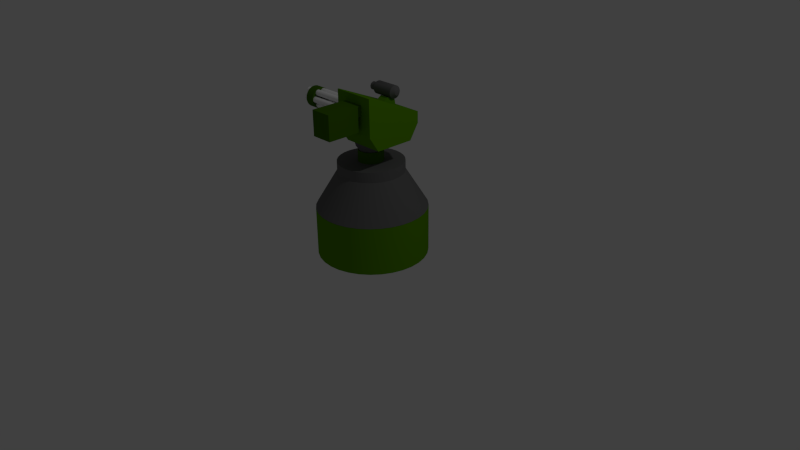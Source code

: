 # Source: Turret_model.blend  (saved by Blender 2.66.0; exported with 4.5.12 LTS)
import bpy
from mathutils import Matrix  # noqa: F401  (used for matrix-valued properties, if any)

bpy.ops.wm.read_factory_settings(use_empty=True)
scene = bpy.context.scene
scene.name = 'Scene'

# ---- collections
col_collection_1 = bpy.data.collections.new('Collection 1'); scene.collection.children.link(col_collection_1)

# ---- materials (node trees are filled in below, after node groups)
mat_green = bpy.data.materials.new('Green')
mat_green.alpha_threshold = 0.0
mat_green.diffuse_color = (0.0999, 0.2961, 0.0, 1.0)
mat_green.roughness = 0.5
mat_green.line_color = (0.0, 0.0, 0.0, 1.0)
mat_black = bpy.data.materials.new('Black')
mat_black.alpha_threshold = 0.0
mat_black.diffuse_color = (0.1413, 0.1413, 0.1413, 1.0)
mat_black.roughness = 0.5
mat_black.line_color = (0.0, 0.0, 0.0, 1.0)
mat_green_001 = bpy.data.materials.new('Green.001')
mat_green_001.alpha_threshold = 0.0
mat_green_001.diffuse_color = (0.05448, 0.1529, 0.0, 1.0)
mat_green_001.roughness = 0.5
mat_green_001.line_color = (0.0, 0.0, 0.0, 1.0)
mat_barrels_001 = bpy.data.materials.new('Barrels.001')
mat_barrels_001.alpha_threshold = 0.0
mat_barrels_001.diffuse_color = (0.4564, 0.4564, 0.4564, 1.0)
mat_barrels_001.roughness = 0.5
mat_barrels_001.line_color = (0.0, 0.0, 0.0, 1.0)
mat_barrels = bpy.data.materials.new('Barrels')
mat_barrels.alpha_threshold = 0.0
mat_barrels.roughness = 0.5
mat_barrels.line_color = (0.0, 0.0, 0.0, 1.0)

# ---- material node trees
mat_green.use_nodes = True; mat_green.node_tree.nodes.clear()
_N = mat_green.node_tree.nodes; _L = mat_green.node_tree.links
n0 = _N.new('ShaderNodeOutputMaterial'); n0.name = 'Material Output'; n0.location = (300, 300)
n0.width = 120
n1 = _N.new('ShaderNodeBsdfDiffuse'); n1.name = 'Diffuse BSDF'; n1.location = (10, 300)
n1.inputs[0].default_value = (0.1008, 0.2957, 0.0, 1.0)
_L.new(n1.outputs[0], n0.inputs[0])
n0.is_active_output = True
mat_black.use_nodes = True; mat_black.node_tree.nodes.clear()
_N = mat_black.node_tree.nodes; _L = mat_black.node_tree.links
n0 = _N.new('ShaderNodeOutputMaterial'); n0.name = 'Material Output'; n0.location = (300, 300)
n0.width = 120
n1 = _N.new('ShaderNodeBsdfDiffuse'); n1.name = 'Diffuse BSDF'; n1.location = (10, 300)
n1.inputs[0].default_value = (0.1424, 0.1424, 0.1424, 1.0)
_L.new(n1.outputs[0], n0.inputs[0])
n0.is_active_output = True
mat_green_001.use_nodes = True; mat_green_001.node_tree.nodes.clear()
_N = mat_green_001.node_tree.nodes; _L = mat_green_001.node_tree.links
n0 = _N.new('ShaderNodeOutputMaterial'); n0.name = 'Material Output'; n0.location = (300, 300)
n0.width = 120
n1 = _N.new('ShaderNodeBsdfDiffuse'); n1.name = 'Diffuse BSDF'; n1.location = (10, 300)
n1.inputs[0].default_value = (0.0541, 0.1523, 0.0, 1.0)
_L.new(n1.outputs[0], n0.inputs[0])
n0.is_active_output = True
mat_barrels_001.use_nodes = True; mat_barrels_001.node_tree.nodes.clear()
_N = mat_barrels_001.node_tree.nodes; _L = mat_barrels_001.node_tree.links
n0 = _N.new('ShaderNodeOutputMaterial'); n0.name = 'Material Output'; n0.location = (300, 300)
n0.width = 120
n1 = _N.new('ShaderNodeBsdfDiffuse'); n1.name = 'Diffuse BSDF'; n1.location = (10, 300)
n1.inputs[0].default_value = (0.4575, 0.4575, 0.4575, 1.0)
_L.new(n1.outputs[0], n0.inputs[0])
n0.is_active_output = True
mat_barrels.use_nodes = True; mat_barrels.node_tree.nodes.clear()
_N = mat_barrels.node_tree.nodes; _L = mat_barrels.node_tree.links
n0 = _N.new('ShaderNodeOutputMaterial'); n0.name = 'Material Output'; n0.location = (300, 300)
n0.width = 120
n1 = _N.new('ShaderNodeBsdfDiffuse'); n1.name = 'Diffuse BSDF'; n1.location = (10, 300)
n1.inputs[0].default_value = (1.0, 1.0, 1.0, 1.0)
_L.new(n1.outputs[0], n0.inputs[0])
n0.is_active_output = True

# ---- world
world_world = bpy.data.worlds.new('World'); scene.world = world_world
world_world.color = (0.05088, 0.05088, 0.05088)
world_world.use_sun_shadow = False
world_world.sun_shadow_jitter_overblur = 0.0
world_world.cycles.sampling_method = 'MANUAL'
world_world.cycles.sample_map_resolution = 256

# ---- cameras
cam_camera = bpy.data.cameras.new('Camera')
cam_camera.clip_end = 100.0
cam_camera.lens = 35.0
cam_camera.sensor_width = 32.0
cam_camera.sensor_height = 18.0
cam_camera.ortho_scale = 7.314
cam_camera.dof.focus_distance = 0.0

# ---- lights
light_lamp = bpy.data.lights.new('Lamp', 'POINT')
light_lamp.transmission_factor = 0.0
light_lamp.cutoff_distance = 30.0
light_lamp.energy = 100.0
light_lamp.shadow_buffer_clip_start = 1.001
light_lamp.shadow_soft_size = 0.1
light_lamp.shadow_maximum_resolution = 0.006
light_lamp.use_absolute_resolution = True
light_lamp.cycles.use_multiple_importance_sampling = False

# ---- meshes
me_cylinder = bpy.data.meshes.new('Cylinder')
me_cylinder.from_pydata([(0.0, 0.7032, -0.3075), (0.0, 0.7032, 0.3075), (0.1372, 0.6897, -0.3075), (0.1372, 0.6897, 0.3075), (0.2691, 0.6497, -0.3075), (0.2691, 0.6497, 0.3075), (0.3907, 0.5847, -0.3075), (0.3907, 0.5847, 0.3075), (0.4972, 0.4972, -0.3075), (0.4972, 0.4972, 0.3075), (0.5847, 0.3907, -0.3075), (0.5847, 0.3907, 0.3075), (0.6497, 0.2691, -0.3075), (0.6497, 0.2691, 0.3075), (0.6897, 0.1372, -0.3075), (0.6897, 0.1372, 0.3075), (0.7032, 5.309e-08, -0.3075), (0.7032, 5.309e-08, 0.3075), (0.6897, -0.1372, -0.3075), (0.6897, -0.1372, 0.3075), (0.6497, -0.2691, -0.3075), (0.6497, -0.2691, 0.3075), (0.5847, -0.3907, -0.3075), (0.5847, -0.3907, 0.3075), (0.4972, -0.4972, -0.3075), (0.4972, -0.4972, 0.3075), (0.3907, -0.5847, -0.3075), (0.3907, -0.5847, 0.3075), (0.2691, -0.6497, -0.3075), (0.2691, -0.6497, 0.3075), (0.1372, -0.6897, -0.3075), (0.1372, -0.6897, 0.3075), (-2.291e-07, -0.7032, -0.3075), (-2.291e-07, -0.7032, 0.3075), (-0.1372, -0.6897, -0.3075), (-0.1372, -0.6897, 0.3075), (-0.2691, -0.6497, -0.3075), (-0.2691, -0.6497, 0.3075), (-0.3907, -0.5847, -0.3075), (-0.3907, -0.5847, 0.3075), (-0.4972, -0.4972, -0.3075), (-0.4972, -0.4972, 0.3075), (-0.5847, -0.3907, -0.3075), (-0.5847, -0.3907, 0.3075), (-0.6497, -0.2691, -0.3075), (-0.6497, -0.2691, 0.3075), (-0.6897, -0.1372, -0.3075), (-0.6897, -0.1372, 0.3075), (-0.7032, 6.79e-07, -0.3075), (-0.7032, 6.79e-07, 0.3075), (-0.6897, 0.1372, -0.3075), (-0.6897, 0.1372, 0.3075), (-0.6497, 0.2691, -0.3075), (-0.6497, 0.2691, 0.3075), (-0.5847, 0.3907, -0.3075), (-0.5847, 0.3907, 0.3075), (-0.4972, 0.4972, -0.3075), (-0.4972, 0.4972, 0.3075), (-0.3907, 0.5847, -0.3075), (-0.3907, 0.5847, 0.3075), (-0.2691, 0.6497, -0.3075), (-0.2691, 0.6497, 0.3075), (-0.1372, 0.6897, -0.3075), (-0.1372, 0.6897, 0.3075)], [], [(0, 1, 3, 2), (2, 3, 5, 4), (4, 5, 7, 6), (6, 7, 9, 8), (8, 9, 11, 10), (10, 11, 13, 12), (12, 13, 15, 14), (14, 15, 17, 16), (16, 17, 19, 18), (18, 19, 21, 20), (20, 21, 23, 22), (22, 23, 25, 24), (24, 25, 27, 26), (26, 27, 29, 28), (28, 29, 31, 30), (30, 31, 33, 32), (32, 33, 35, 34), (34, 35, 37, 36), (36, 37, 39, 38), (38, 39, 41, 40), (40, 41, 43, 42), (42, 43, 45, 44), (44, 45, 47, 46), (46, 47, 49, 48), (48, 49, 51, 50), (50, 51, 53, 52), (52, 53, 55, 54), (54, 55, 57, 56), (56, 57, 59, 58), (58, 59, 61, 60), (3, 1, 63, 61, 59, 57, 55, 53, 51, 49, 47, 45, 43, 41, 39, 37, 35, 33, 31, 29, 27, 25, 23, 21, 19, 17, 15, 13, 11, 9, 7, 5), (62, 63, 1, 0), (60, 61, 63, 62), (0, 2, 4, 6, 8, 10, 12, 14, 16, 18, 20, 22, 24, 26, 28, 30, 32, 34, 36, 38, 40, 42, 44, 46, 48, 50, 52, 54, 56, 58, 60, 62)])
me_cylinder.polygons.foreach_set('use_smooth', [True] * 34)
me_cylinder.materials.append(mat_green)
me_cylinder.use_remesh_preserve_volume = False
me_cylinder.use_remesh_preserve_attributes = False
me_cylinder.use_mirror_vertex_groups = False
me_cylinder.update()
me_cylinder_001 = bpy.data.meshes.new('Cylinder.001')
me_cylinder_001.from_pydata([(0.0, 0.7032, -0.3075), (3.36e-08, 0.4203, 0.1602), (0.1372, 0.6897, -0.3075), (0.08199, 0.4122, 0.1602), (0.2691, 0.6497, -0.3075), (0.1608, 0.3883, 0.1602), (0.3907, 0.5847, -0.3075), (0.2335, 0.3494, 0.1602), (0.4972, 0.4972, -0.3075), (0.2972, 0.2972, 0.1602), (0.5847, 0.3907, -0.3075), (0.3494, 0.2335, 0.1602), (0.6497, 0.2691, -0.3075), (0.3883, 0.1608, 0.1602), (0.6897, 0.1372, -0.3075), (0.4122, 0.08199, 0.1602), (0.7032, 5.309e-08, -0.3075), (0.4203, 1.124e-07, 0.1602), (0.6897, -0.1372, -0.3075), (0.4122, -0.08199, 0.1602), (0.6497, -0.2691, -0.3075), (0.3883, -0.1608, 0.1602), (0.5847, -0.3907, -0.3075), (0.3494, -0.2335, 0.1602), (0.4972, -0.4972, -0.3075), (0.2972, -0.2972, 0.1602), (0.3907, -0.5847, -0.3075), (0.2335, -0.3494, 0.1602), (0.2691, -0.6497, -0.3075), (0.1608, -0.3883, 0.1602), (0.1372, -0.6897, -0.3075), (0.08199, -0.4122, 0.1602), (-2.291e-07, -0.7032, -0.3075), (-1.033e-07, -0.4203, 0.1602), (-0.1372, -0.6897, -0.3075), (-0.08199, -0.4122, 0.1602), (-0.2691, -0.6497, -0.3075), (-0.1608, -0.3883, 0.1602), (-0.3907, -0.5847, -0.3075), (-0.2335, -0.3494, 0.1602), (-0.4972, -0.4972, -0.3075), (-0.2972, -0.2972, 0.1602), (-0.5847, -0.3907, -0.3075), (-0.3494, -0.2335, 0.1602), (-0.6497, -0.2691, -0.3075), (-0.3883, -0.1608, 0.1602), (-0.6897, -0.1372, -0.3075), (-0.4122, -0.08199, 0.1602), (-0.7032, 6.79e-07, -0.3075), (-0.4203, 4.864e-07, 0.1602), (-0.6897, 0.1372, -0.3075), (-0.4122, 0.08199, 0.1602), (-0.6497, 0.2691, -0.3075), (-0.3883, 0.1608, 0.1602), (-0.5847, 0.3907, -0.3075), (-0.3494, 0.2335, 0.1602), (-0.4972, 0.4972, -0.3075), (-0.2972, 0.2972, 0.1602), (-0.3907, 0.5847, -0.3075), (-0.2335, 0.3494, 0.1602), (-0.2691, 0.6497, -0.3075), (-0.1608, 0.3883, 0.1602), (-0.1372, 0.6897, -0.3075), (-0.08199, 0.4122, 0.1602), (4.215e-08, 0.4203, 0.2931), (0.08199, 0.4122, 0.2931), (0.1608, 0.3883, 0.2931), (0.2335, 0.3494, 0.2931), (0.2972, 0.2972, 0.2931), (0.3494, 0.2335, 0.2931), (0.3883, 0.1608, 0.2931), (0.4122, 0.08199, 0.2931), (0.4203, 1.124e-07, 0.2931), (0.4122, -0.08199, 0.2931), (0.3883, -0.1608, 0.2931), (0.3494, -0.2335, 0.2931), (0.2972, -0.2972, 0.2931), (0.2335, -0.3494, 0.2931), (0.1608, -0.3883, 0.2931), (0.08199, -0.4122, 0.2931), (-9.479e-08, -0.4203, 0.2931), (-0.08199, -0.4122, 0.2931), (-0.1608, -0.3883, 0.2931), (-0.2335, -0.3494, 0.2931), (-0.2972, -0.2972, 0.2931), (-0.3494, -0.2335, 0.2931), (-0.3883, -0.1608, 0.2931), (-0.4122, -0.08199, 0.2931), (-0.4203, 4.864e-07, 0.2931), (-0.4122, 0.08199, 0.2931), (-0.3883, 0.1608, 0.2931), (-0.3494, 0.2335, 0.2931), (-0.2972, 0.2972, 0.2931), (-0.2335, 0.3494, 0.2931), (-0.1608, 0.3883, 0.2931), (-0.08199, 0.4122, 0.2931)], [], [(0, 1, 3, 2), (2, 3, 5, 4), (4, 5, 7, 6), (6, 7, 9, 8), (8, 9, 11, 10), (10, 11, 13, 12), (12, 13, 15, 14), (14, 15, 17, 16), (16, 17, 19, 18), (18, 19, 21, 20), (20, 21, 23, 22), (22, 23, 25, 24), (24, 25, 27, 26), (26, 27, 29, 28), (28, 29, 31, 30), (30, 31, 33, 32), (32, 33, 35, 34), (34, 35, 37, 36), (36, 37, 39, 38), (38, 39, 41, 40), (40, 41, 43, 42), (42, 43, 45, 44), (44, 45, 47, 46), (46, 47, 49, 48), (48, 49, 51, 50), (50, 51, 53, 52), (52, 53, 55, 54), (54, 55, 57, 56), (56, 57, 59, 58), (58, 59, 61, 60), (51, 49, 88, 89), (62, 63, 1, 0), (60, 61, 63, 62), (0, 2, 4, 6, 8, 10, 12, 14, 16, 18, 20, 22, 24, 26, 28, 30, 32, 34, 36, 38, 40, 42, 44, 46, 48, 50, 52, 54, 56, 58, 60, 62), (65, 64, 95, 94, 93, 92, 91, 90, 89, 88, 87, 86, 85, 84, 83, 82, 81, 80, 79, 78, 77, 76, 75, 74, 73, 72, 71, 70, 69, 68, 67, 66), (27, 25, 76, 77), (1, 63, 95, 64), (41, 39, 83, 84), (17, 15, 71, 72), (55, 53, 90, 91), (31, 29, 78, 79), (7, 5, 66, 67), (45, 43, 85, 86), (21, 19, 73, 74), (59, 57, 92, 93), (35, 33, 80, 81), (11, 9, 68, 69), (49, 47, 87, 88), (25, 23, 75, 76), (63, 61, 94, 95), (39, 37, 82, 83), (15, 13, 70, 71), (53, 51, 89, 90), (29, 27, 77, 78), (5, 3, 65, 66), (43, 41, 84, 85), (19, 17, 72, 73), (57, 55, 91, 92), (33, 31, 79, 80), (9, 7, 67, 68), (47, 45, 86, 87), (3, 1, 64, 65), (23, 21, 74, 75), (61, 59, 93, 94), (37, 35, 81, 82), (13, 11, 69, 70)])
me_cylinder_001.polygons.foreach_set('use_smooth', [True] * 66)
me_cylinder_001.materials.append(mat_black)
me_cylinder_001.use_remesh_preserve_volume = False
me_cylinder_001.use_remesh_preserve_attributes = False
me_cylinder_001.use_mirror_vertex_groups = False
me_cylinder_001.update()
me_cylinder_010 = bpy.data.meshes.new('Cylinder.010')
me_cylinder_010.from_pydata([(4.497e-08, 0.1602, -0.4373), (4.497e-08, 0.1602, -0.2778), (0.03125, 0.1571, -0.4373), (0.03125, 0.1571, -0.2778), (0.0613, 0.148, -0.4373), (0.0613, 0.148, -0.2778), (0.089, 0.1332, -0.4373), (0.089, 0.1332, -0.2778), (0.1133, 0.1133, -0.4373), (0.1133, 0.1133, -0.2778), (0.1332, 0.089, -0.4373), (0.1332, 0.089, -0.2778), (0.148, 0.0613, -0.4373), (0.148, 0.0613, -0.2778), (0.1571, 0.03125, -0.4373), (0.1571, 0.03125, -0.2778), (0.1602, 2.796e-07, -0.4373), (0.1602, 2.796e-07, -0.2778), (0.1571, -0.03125, -0.4373), (0.1571, -0.03125, -0.2778), (0.148, -0.0613, -0.4373), (0.148, -0.0613, -0.2778), (0.1332, -0.089, -0.4373), (0.1332, -0.089, -0.2778), (0.1133, -0.1133, -0.4373), (0.1133, -0.1133, -0.2778), (0.089, -0.1332, -0.4373), (0.089, -0.1332, -0.2778), (0.0613, -0.148, -0.4373), (0.0613, -0.148, -0.2778), (0.03125, -0.1571, -0.4373), (0.03125, -0.1571, -0.2778), (-7.223e-09, -0.1602, -0.4373), (-7.223e-09, -0.1602, -0.2778), (-0.03125, -0.1571, -0.4373), (-0.03125, -0.1571, -0.2778), (-0.0613, -0.148, -0.4373), (-0.0613, -0.148, -0.2778), (-0.089, -0.1332, -0.4373), (-0.089, -0.1332, -0.2778), (-0.1133, -0.1133, -0.4373), (-0.1133, -0.1133, -0.2778), (-0.1332, -0.089, -0.4373), (-0.1332, -0.089, -0.2778), (-0.148, -0.0613, -0.4373), (-0.148, -0.0613, -0.2778), (-0.1571, -0.03125, -0.4373), (-0.1571, -0.03125, -0.2778), (-0.1602, 4.222e-07, -0.4373), (-0.1602, 4.222e-07, -0.2778), (-0.1571, 0.03125, -0.4373), (-0.1571, 0.03125, -0.2778), (-0.148, 0.0613, -0.4373), (-0.148, 0.0613, -0.2778), (-0.1332, 0.089, -0.4373), (-0.1332, 0.089, -0.2778), (-0.1133, 0.1133, -0.4373), (-0.1133, 0.1133, -0.2778), (-0.089, 0.1332, -0.4373), (-0.089, 0.1332, -0.2778), (-0.0613, 0.148, -0.4373), (-0.0613, 0.148, -0.2778), (-0.03125, 0.1571, -0.4373), (-0.03125, 0.1571, -0.2778)], [], [(0, 1, 3, 2), (2, 3, 5, 4), (4, 5, 7, 6), (6, 7, 9, 8), (8, 9, 11, 10), (10, 11, 13, 12), (12, 13, 15, 14), (14, 15, 17, 16), (16, 17, 19, 18), (18, 19, 21, 20), (20, 21, 23, 22), (22, 23, 25, 24), (24, 25, 27, 26), (26, 27, 29, 28), (28, 29, 31, 30), (30, 31, 33, 32), (32, 33, 35, 34), (34, 35, 37, 36), (36, 37, 39, 38), (38, 39, 41, 40), (40, 41, 43, 42), (42, 43, 45, 44), (44, 45, 47, 46), (46, 47, 49, 48), (48, 49, 51, 50), (50, 51, 53, 52), (52, 53, 55, 54), (54, 55, 57, 56), (56, 57, 59, 58), (58, 59, 61, 60), (3, 1, 63, 61, 59, 57, 55, 53, 51, 49, 47, 45, 43, 41, 39, 37, 35, 33, 31, 29, 27, 25, 23, 21, 19, 17, 15, 13, 11, 9, 7, 5), (62, 63, 1, 0), (60, 61, 63, 62), (0, 2, 4, 6, 8, 10, 12, 14, 16, 18, 20, 22, 24, 26, 28, 30, 32, 34, 36, 38, 40, 42, 44, 46, 48, 50, 52, 54, 56, 58, 60, 62)])
me_cylinder_010.polygons.foreach_set('use_smooth', [True] * 34)
me_cylinder_010.materials.append(mat_green_001)
me_cylinder_010.use_remesh_preserve_volume = False
me_cylinder_010.use_remesh_preserve_attributes = False
me_cylinder_010.use_mirror_vertex_groups = False
me_cylinder_010.update()
me_cylinder_002 = bpy.data.meshes.new('Cylinder.002')
me_cylinder_002.from_pydata([(-0.1159, -0.3802, 0.3746), (0.09209, 0.214, 0.1219), (0.09209, 0.04004, 0.198), (0.4269, -0.3802, 0.3746), (-0.1159, -0.2557, -0.2869), (-0.1159, -0.3802, -0.09425), (-0.1159, 0.3802, -0.09425), (-0.1159, 0.2557, -0.2869), (0.4269, 0.2557, -0.2869), (0.4269, 0.3802, -0.09425), (0.4269, -0.3802, -0.09425), (0.4269, -0.2557, -0.2869), (-0.1159, -0.364, 0.3746), (-0.1159, 0.3802, 0.04919), (0.4269, 0.3802, 0.04919), (0.4269, -0.364, 0.3746), (0.2189, 0.214, 0.1219), (0.2189, 0.04004, 0.198), (0.2189, 0.1002, 0.2361), (0.2189, 0.2012, 0.192), (0.09209, 0.1002, 0.2361), (0.09209, 0.2012, 0.192), (0.2463, 0.246, 0.3342), (0.2867, 0.2037, 0.3127), (0.2463, 0.2537, 0.3205), (0.2867, 0.1985, 0.3168), (0.2463, 0.2586, 0.3056), (0.2867, 0.1925, 0.3198), (0.2463, 0.2604, 0.29), (0.2867, 0.1861, 0.3216), (0.2463, 0.2592, 0.2743), (0.2867, 0.1795, 0.3221), (0.2463, 0.255, 0.2591), (0.2867, 0.1729, 0.3214), (0.2463, 0.2479, 0.2451), (0.2867, 0.1666, 0.3193), (0.2463, 0.2382, 0.2327), (0.2867, 0.1608, 0.316), (0.2463, 0.2263, 0.2225), (0.2867, 0.1557, 0.3117), (0.2463, 0.2125, 0.2148), (0.2867, 0.1516, 0.3064), (0.2463, 0.1976, 0.2099), (0.2867, 0.1486, 0.3005), (0.2463, 0.182, 0.208), (0.2867, 0.1468, 0.2941), (0.2463, 0.1663, 0.2092), (0.2867, 0.1463, 0.2875), (0.2463, 0.1512, 0.2134), (0.2867, 0.1471, 0.2809), (0.2463, 0.1371, 0.2206), (0.2867, 0.1492, 0.2745), (0.2463, 0.1248, 0.2303), (0.2867, 0.1524, 0.2687), (0.2463, 0.1145, 0.2422), (0.2867, 0.1568, 0.2637), (0.2463, 0.1068, 0.2559), (0.2867, 0.162, 0.2596), (0.2463, 0.1019, 0.2708), (0.2867, 0.1679, 0.2566), (0.2463, 0.1, 0.2865), (0.2867, 0.1743, 0.2548), (0.2463, 0.1012, 0.3021), (0.2867, 0.181, 0.2543), (0.2463, 0.1055, 0.3173), (0.2867, 0.1876, 0.2551), (0.2463, 0.1126, 0.3313), (0.2867, 0.1939, 0.2571), (0.2463, 0.1223, 0.3437), (0.2867, 0.1997, 0.2604), (0.2463, 0.1342, 0.3539), (0.2867, 0.2048, 0.2647), (0.2463, 0.1479, 0.3616), (0.2867, 0.2089, 0.27), (0.2463, 0.1629, 0.3665), (0.2867, 0.2119, 0.2759), (0.2463, 0.1785, 0.3684), (0.2867, 0.2137, 0.2823), (0.2463, 0.1942, 0.3672), (0.2867, 0.2142, 0.2889), (0.2463, 0.2093, 0.363), (0.2867, 0.2134, 0.2956), (0.2463, 0.2233, 0.3559), (0.2867, 0.2113, 0.3019), (0.2463, 0.2357, 0.3461), (0.2867, 0.2081, 0.3077), (-0.1262, 0.2144, 0.3239), (-0.1262, 0.2068, 0.3299), (-0.1262, 0.1982, 0.3343), (-0.1262, 0.1888, 0.3369), (-0.1262, 0.1792, 0.3376), (-0.1262, 0.1695, 0.3365), (-0.1262, 0.1603, 0.3335), (-0.1262, 0.1519, 0.3287), (-0.1262, 0.1445, 0.3224), (-0.1262, 0.1385, 0.3148), (-0.1262, 0.1342, 0.3061), (-0.1262, 0.1315, 0.2968), (-0.1262, 0.1308, 0.2871), (-0.1262, 0.132, 0.2775), (-0.1262, 0.135, 0.2683), (-0.1262, 0.1397, 0.2598), (-0.1262, 0.146, 0.2525), (-0.1262, 0.1537, 0.2465), (-0.1262, 0.1623, 0.2421), (-0.1262, 0.1717, 0.2395), (-0.1262, 0.1813, 0.2388), (-0.1262, 0.1909, 0.2399), (-0.1262, 0.2002, 0.2429), (-0.1262, 0.2086, 0.2477), (-0.1262, 0.216, 0.254), (-0.1262, 0.222, 0.2616), (-0.1262, 0.2263, 0.2703), (-0.1262, 0.2289, 0.2796), (-0.1262, 0.2297, 0.2893), (-0.1262, 0.2285, 0.2989), (-0.1262, 0.2255, 0.3081), (-0.1262, 0.2208, 0.3166), (-0.0343, 0.246, 0.3342), (-0.0483, 0.2326, 0.3324), (-0.0483, 0.2272, 0.3265), (-0.06229, 0.2144, 0.3239), (-0.0483, 0.2399, 0.3193), (-0.0343, 0.2537, 0.3205), (-0.0483, 0.2183, 0.3334), (-0.06229, 0.2068, 0.3299), (-0.0483, 0.2446, 0.305), (-0.0343, 0.2586, 0.3056), (-0.0483, 0.2074, 0.339), (-0.06229, 0.1982, 0.3343), (-0.0483, 0.2464, 0.2899), (-0.0343, 0.2604, 0.29), (-0.0483, 0.194, 0.3427), (-0.06229, 0.1888, 0.3369), (-0.0483, 0.2453, 0.2748), (-0.0343, 0.2592, 0.2743), (-0.0483, 0.1785, 0.3439), (-0.06229, 0.1792, 0.3376), (-0.0483, 0.2412, 0.2602), (-0.0343, 0.255, 0.2591), (-0.0483, 0.1633, 0.3421), (-0.06229, 0.1695, 0.3365), (-0.0483, 0.2344, 0.2468), (-0.0343, 0.2479, 0.2451), (-0.0483, 0.1504, 0.3379), (-0.06229, 0.1603, 0.3335), (-0.0483, 0.2253, 0.2351), (-0.0343, 0.2382, 0.2327), (-0.0483, 0.14, 0.332), (-0.06229, 0.1519, 0.3287), (-0.0483, 0.2144, 0.2258), (-0.0343, 0.2263, 0.2225), (-0.0483, 0.1316, 0.3248), (-0.06229, 0.1445, 0.3224), (-0.0483, 0.2027, 0.2192), (-0.0343, 0.2125, 0.2148), (-0.0483, 0.125, 0.3164), (-0.06229, 0.1385, 0.3148), (-0.0483, 0.1913, 0.2155), (-0.0343, 0.1976, 0.2099), (-0.0483, 0.1203, 0.3072), (-0.06229, 0.1342, 0.3061), (-0.0483, 0.1813, 0.2143), (-0.0343, 0.182, 0.208), (-0.0483, 0.1176, 0.2973), (-0.06229, 0.1315, 0.2968), (-0.0483, 0.1715, 0.215), (-0.0343, 0.1663, 0.2092), (-0.0483, 0.1168, 0.2871), (-0.06229, 0.1308, 0.2871), (-0.0483, 0.1604, 0.2181), (-0.0343, 0.1512, 0.2134), (-0.0483, 0.118, 0.2769), (-0.06229, 0.132, 0.2775), (-0.0483, 0.1487, 0.2241), (-0.0343, 0.1371, 0.2206), (-0.0483, 0.1212, 0.2671), (-0.06229, 0.135, 0.2683), (-0.0483, 0.1375, 0.2328), (-0.0343, 0.1248, 0.2303), (-0.0483, 0.1263, 0.258), (-0.06229, 0.1397, 0.2598), (-0.0483, 0.1279, 0.244), (-0.0343, 0.1145, 0.2422), (-0.0483, 0.1333, 0.2499), (-0.06229, 0.146, 0.2525), (-0.0483, 0.1206, 0.2571), (-0.0343, 0.1068, 0.2559), (-0.0483, 0.1421, 0.243), (-0.06229, 0.1537, 0.2465), (-0.0483, 0.1159, 0.2714), (-0.0343, 0.1019, 0.2708), (-0.0483, 0.1531, 0.2374), (-0.06229, 0.1623, 0.2421), (-0.0483, 0.1141, 0.2865), (-0.0343, 0.1, 0.2865), (-0.0483, 0.1665, 0.2337), (-0.06229, 0.1717, 0.2395), (-0.0483, 0.1152, 0.3017), (-0.0343, 0.1012, 0.3021), (-0.0483, 0.182, 0.2325), (-0.06229, 0.1813, 0.2388), (-0.0483, 0.1193, 0.3162), (-0.0343, 0.1055, 0.3173), (-0.0483, 0.1972, 0.2343), (-0.06229, 0.1909, 0.2399), (-0.0483, 0.1261, 0.3296), (-0.0343, 0.1126, 0.3313), (-0.0483, 0.2101, 0.2385), (-0.06229, 0.2002, 0.2429), (-0.0483, 0.1352, 0.3413), (-0.0343, 0.1223, 0.3437), (-0.0483, 0.2205, 0.2444), (-0.06229, 0.2086, 0.2477), (-0.0483, 0.1461, 0.3506), (-0.0343, 0.1342, 0.3539), (-0.0483, 0.2289, 0.2516), (-0.06229, 0.216, 0.254), (-0.0483, 0.1578, 0.3572), (-0.0343, 0.1479, 0.3616), (-0.0483, 0.2354, 0.26), (-0.06229, 0.222, 0.2616), (-0.0483, 0.1692, 0.3609), (-0.0343, 0.1629, 0.3665), (-0.0483, 0.2401, 0.2692), (-0.06229, 0.2263, 0.2703), (-0.0483, 0.1792, 0.3621), (-0.0343, 0.1785, 0.3684), (-0.0483, 0.2429, 0.2791), (-0.06229, 0.2289, 0.2796), (-0.0483, 0.189, 0.3614), (-0.0343, 0.1942, 0.3672), (-0.0483, 0.2437, 0.2893), (-0.06229, 0.2297, 0.2893), (-0.0483, 0.2001, 0.3583), (-0.0343, 0.2093, 0.363), (-0.0483, 0.2425, 0.2995), (-0.06229, 0.2285, 0.2989), (-0.0483, 0.2118, 0.3523), (-0.0343, 0.2233, 0.3559), (-0.0483, 0.2393, 0.3093), (-0.06229, 0.2255, 0.3081), (-0.0483, 0.223, 0.3436), (-0.0343, 0.2357, 0.3461), (-0.06229, 0.2208, 0.3166), (-0.0483, 0.2341, 0.3184), (0.2916, 0.1802, 0.2882), (0.2916, 0.1802, 0.2882), (0.2916, 0.1802, 0.2882), (0.2916, 0.1802, 0.2882), (0.2916, 0.1802, 0.2882), (0.2916, 0.1802, 0.2882), (0.2916, 0.1802, 0.2882), (0.2916, 0.1802, 0.2882), (0.2916, 0.1802, 0.2882), (0.2916, 0.1802, 0.2882), (0.2916, 0.1802, 0.2882), (0.2916, 0.1802, 0.2882), (0.2916, 0.1802, 0.2882), (0.2916, 0.1802, 0.2882), (0.2916, 0.1802, 0.2882), (0.2916, 0.1802, 0.2882), (0.2916, 0.1802, 0.2882), (0.2916, 0.1802, 0.2882), (0.2916, 0.1802, 0.2882), (0.2916, 0.1802, 0.2882), (0.2916, 0.1802, 0.2882), (0.2916, 0.1802, 0.2882), (0.2916, 0.1802, 0.2882), (0.2916, 0.1802, 0.2882), (0.2916, 0.1802, 0.2882), (0.2916, 0.1802, 0.2882), (0.2916, 0.1802, 0.2882), (0.2916, 0.1802, 0.2882), (0.2916, 0.1802, 0.2882), (0.2916, 0.1802, 0.2882), (0.2916, 0.1802, 0.2882), (0.2916, 0.1802, 0.2882), (-0.1262, 0.1938, 0.3024), (-0.1262, 0.1908, 0.3048), (-0.1262, 0.1874, 0.3065), (-0.1262, 0.1837, 0.3076), (-0.1262, 0.1798, 0.3078), (-0.1262, 0.176, 0.3074), (-0.1262, 0.1723, 0.3062), (-0.1262, 0.169, 0.3043), (-0.1262, 0.1661, 0.3018), (-0.1262, 0.1637, 0.2988), (-0.1262, 0.1619, 0.2953), (-0.1262, 0.1609, 0.2916), (-0.1262, 0.1606, 0.2878), (-0.1262, 0.1611, 0.284), (-0.1262, 0.1623, 0.2803), (-0.1262, 0.1642, 0.2769), (-0.1262, 0.1667, 0.274), (-0.1262, 0.1697, 0.2716), (-0.1262, 0.1731, 0.2699), (-0.1262, 0.1768, 0.2689), (-0.1262, 0.1807, 0.2686), (-0.1262, 0.1845, 0.269), (-0.1262, 0.1882, 0.2702), (-0.1262, 0.1915, 0.2721), (-0.1262, 0.1944, 0.2746), (-0.1262, 0.1968, 0.2776), (-0.1262, 0.1986, 0.2811), (-0.1262, 0.1996, 0.2848), (-0.1262, 0.1999, 0.2886), (-0.1262, 0.1994, 0.2925), (-0.1262, 0.1982, 0.2961), (-0.1262, 0.1963, 0.2995), (0.02442, 0.1938, 0.3024), (0.02442, 0.1908, 0.3048), (0.02442, 0.1874, 0.3065), (0.02442, 0.1837, 0.3076), (0.02442, 0.1798, 0.3078), (0.02442, 0.176, 0.3074), (0.02442, 0.1723, 0.3062), (0.02442, 0.169, 0.3043), (0.02442, 0.1661, 0.3018), (0.02442, 0.1637, 0.2988), (0.02442, 0.1619, 0.2953), (0.02442, 0.1609, 0.2916), (0.02442, 0.1606, 0.2878), (0.02442, 0.1611, 0.284), (0.02442, 0.1623, 0.2803), (0.02442, 0.1642, 0.2769), (0.02442, 0.1667, 0.274), (0.02442, 0.1697, 0.2716), (0.02442, 0.1731, 0.2699), (0.02442, 0.1768, 0.2689), (0.02442, 0.1807, 0.2686), (0.02442, 0.1845, 0.269), (0.02442, 0.1882, 0.2702), (0.02442, 0.1915, 0.2721), (0.02442, 0.1944, 0.2746), (0.02442, 0.1968, 0.2776), (0.02442, 0.1986, 0.2811), (0.02442, 0.1996, 0.2848), (0.02442, 0.1999, 0.2886), (0.02442, 0.1994, 0.2925), (0.02442, 0.1982, 0.2961), (0.02442, 0.1963, 0.2995), (-0.07606, 3.464e-07, -0.1041), (-0.1427, 3.464e-07, -0.1486), (-0.1873, 3.464e-07, -0.2153), (-0.2029, 3.464e-07, -0.294), (-0.1873, 3.464e-07, -0.3726), (-0.1427, 3.464e-07, -0.4393), (-0.07606, 3.464e-07, -0.4838), (-0.07007, 0.0301, -0.1041), (-0.1317, 0.05561, -0.1486), (-0.1728, 0.07266, -0.2153), (-0.1873, 0.07865, -0.294), (-0.1728, 0.07266, -0.3726), (-0.1317, 0.05561, -0.4393), (-0.07007, 0.0301, -0.4838), (-0.05302, 0.05561, -0.1041), (-0.1002, 0.1028, -0.1486), (-0.1317, 0.1343, -0.2153), (-0.1427, 0.1453, -0.294), (-0.1317, 0.1343, -0.3726), (-0.1002, 0.1028, -0.4393), (-0.05302, 0.05561, -0.4838), (-0.02751, 0.07266, -0.1041), (-0.05302, 0.1343, -0.1486), (-0.07007, 0.1754, -0.2153), (-0.07606, 0.1899, -0.294), (-0.07007, 0.1754, -0.3726), (-0.05302, 0.1343, -0.4393), (-0.02751, 0.07266, -0.4838), (0.00259, 0.07865, -0.1041), (0.00259, 0.1453, -0.1486), (0.00259, 0.1899, -0.2153), (0.00259, 0.2055, -0.294), (0.00259, 0.1899, -0.3726), (0.00259, 0.1453, -0.4393), (0.00259, 0.07865, -0.4838), (0.00259, 3.177e-07, -0.08843), (0.03269, 0.07266, -0.1041), (0.0582, 0.1343, -0.1486), (0.07525, 0.1754, -0.2153), (0.08124, 0.1899, -0.294), (0.07525, 0.1754, -0.3726), (0.0582, 0.1343, -0.4393), (0.03269, 0.07266, -0.4838), (0.0582, 0.05561, -0.1041), (0.1054, 0.1028, -0.1486), (0.1369, 0.1343, -0.2153), (0.1479, 0.1453, -0.294), (0.1369, 0.1343, -0.3726), (0.1054, 0.1028, -0.4393), (0.0582, 0.05561, -0.4838), (0.07525, 0.0301, -0.1041), (0.1369, 0.05561, -0.1486), (0.178, 0.07266, -0.2153), (0.1925, 0.07865, -0.294), (0.178, 0.07266, -0.3726), (0.1369, 0.05561, -0.4393), (0.07525, 0.0301, -0.4838), (0.08124, 3.403e-07, -0.1041), (0.1479, 3.403e-07, -0.1486), (0.1925, 3.28e-07, -0.2153), (0.2081, 3.403e-07, -0.294), (0.1925, 3.28e-07, -0.3726), (0.1479, 3.403e-07, -0.4393), (0.08124, 3.403e-07, -0.4838), (0.07525, -0.0301, -0.1041), (0.1369, -0.05561, -0.1486), (0.178, -0.07266, -0.2153), (0.1925, -0.07865, -0.294), (0.178, -0.07266, -0.3726), (0.1369, -0.05561, -0.4393), (0.07525, -0.0301, -0.4838), (0.0582, -0.05561, -0.1041), (0.1054, -0.1028, -0.1486), (0.1369, -0.1343, -0.2153), (0.1479, -0.1453, -0.294), (0.1369, -0.1343, -0.3726), (0.1054, -0.1028, -0.4393), (0.0582, -0.05561, -0.4838), (0.03269, -0.07266, -0.1041), (0.0582, -0.1343, -0.1486), (0.07525, -0.1754, -0.2153), (0.08124, -0.1899, -0.294), (0.07525, -0.1754, -0.3726), (0.0582, -0.1343, -0.4393), (0.03269, -0.07266, -0.4838), (0.00259, -0.07865, -0.1041), (0.00259, -0.1453, -0.1486), (0.00259, -0.1899, -0.2153), (0.00259, -0.2055, -0.294), (0.00259, -0.1899, -0.3726), (0.00259, -0.1453, -0.4393), (0.00259, -0.07865, -0.4838), (-0.02751, -0.07266, -0.1041), (-0.05302, -0.1343, -0.1486), (-0.07007, -0.1754, -0.2153), (-0.07606, -0.1899, -0.294), (-0.07007, -0.1754, -0.3726), (-0.05302, -0.1343, -0.4393), (-0.02751, -0.07266, -0.4838), (0.00259, 3.464e-07, -0.4995), (-0.05302, -0.05561, -0.1041), (-0.1002, -0.1028, -0.1486), (-0.1317, -0.1343, -0.2153), (-0.1427, -0.1453, -0.294), (-0.1317, -0.1343, -0.3726), (-0.1002, -0.1028, -0.4393), (-0.05302, -0.05561, -0.4838), (-0.07007, -0.0301, -0.1041), (-0.1317, -0.05561, -0.1486), (-0.1728, -0.07266, -0.2153), (-0.1873, -0.07865, -0.294), (-0.1728, -0.07266, -0.3726), (-0.1317, -0.05561, -0.4393), (-0.07007, -0.0301, -0.4838), (0.02459, -0.3802, 0.265), (0.2864, -0.3802, 0.265), (0.02459, -0.3802, 0.1404), (0.2864, -0.3802, 0.1404), (0.02459, -0.3291, 0.265), (0.2864, -0.3291, 0.265), (0.02459, -0.3291, 0.1404), (0.2864, -0.3291, 0.1404), (0.02459, -0.2328, 0.09699), (0.2864, -0.2328, 0.09699), (0.02459, -0.2328, -0.02765), (0.2864, -0.2328, -0.02765)], [], [(3, 0, 456, 457), (16, 1, 21, 19), (0, 12, 13, 6, 7, 4, 5), (14, 15, 3, 10, 11, 8, 9), (13, 14, 9, 6), (8, 7, 6, 9), (4, 11, 10, 5), (4, 7, 8, 11), (13, 12, 2, 1), (3, 15, 12, 0), (12, 15, 17, 2), (15, 14, 16, 17), (14, 13, 1, 16), (17, 16, 19, 18), (1, 2, 20, 21), (20, 18, 19, 21), (2, 17, 18, 20), (118, 22, 24, 123), (230, 234, 128, 132), (226, 230, 132, 136), (222, 226, 136, 140), (218, 222, 140, 144), (214, 218, 144, 148), (210, 214, 148, 152), (206, 210, 152, 156), (202, 206, 156, 160), (198, 202, 160, 164), (194, 198, 164, 168), (190, 194, 168, 172), (186, 190, 172, 176), (182, 186, 176, 180), (185, 181, 101, 102), (189, 185, 102, 103), (193, 189, 103, 104), (197, 193, 104, 105), (201, 197, 105, 106), (205, 201, 106, 107), (209, 205, 107, 108), (213, 209, 108, 109), (217, 213, 109, 110), (221, 217, 110, 111), (225, 221, 111, 112), (229, 225, 112, 113), (233, 229, 113, 114), (237, 233, 114, 115), (241, 237, 115, 116), (244, 241, 116, 117), (234, 238, 124, 128), (65, 67, 268, 267), (154, 158, 204, 208), (125, 121, 86, 87), (36, 34, 73, 71), (60, 58, 49, 47), (84, 82, 25, 23), (46, 44, 63, 61), (70, 68, 39, 37), (32, 30, 77, 75), (56, 54, 53, 51), (80, 78, 29, 27), (42, 40, 67, 65), (66, 64, 43, 41), (28, 26, 81, 79), (52, 50, 57, 55), (76, 74, 33, 31), (38, 36, 71, 69), (62, 60, 47, 45), (22, 84, 23, 85), (48, 46, 61, 59), (72, 70, 37, 35), (34, 32, 75, 73), (58, 56, 51, 49), (82, 80, 27, 25), (44, 42, 65, 63), (24, 22, 85, 83), (68, 66, 41, 39), (30, 28, 79, 77), (54, 52, 55, 53), (78, 76, 31, 29), (40, 38, 69, 67), (64, 62, 45, 43), (26, 24, 83, 81), (50, 48, 59, 57), (74, 72, 35, 33), (121, 244, 117, 86), (173, 169, 98, 99), (143, 34, 36, 147), (145, 141, 91, 92), (171, 48, 50, 175), (123, 24, 26, 127), (165, 161, 96, 97), (151, 38, 40, 155), (137, 133, 89, 90), (179, 52, 54, 183), (131, 28, 30, 135), (157, 153, 94, 95), (242, 119, 245, 120), (159, 42, 44, 163), (129, 125, 87, 88), (177, 173, 99, 100), (139, 32, 34, 143), (149, 145, 92, 93), (167, 46, 48, 171), (243, 84, 22, 118), (169, 165, 97, 98), (147, 36, 38, 151), (141, 137, 90, 91), (175, 50, 52, 179), (127, 26, 28, 131), (161, 157, 95, 96), (155, 40, 42, 159), (133, 129, 88, 89), (181, 177, 100, 101), (135, 30, 32, 139), (153, 149, 93, 94), (163, 44, 46, 167), (102, 101, 293, 294), (223, 74, 76, 227), (126, 130, 232, 236), (211, 68, 70, 215), (183, 54, 56, 187), (170, 174, 188, 192), (239, 82, 84, 243), (142, 146, 216, 220), (227, 76, 78, 231), (130, 134, 228, 232), (199, 62, 64, 203), (187, 56, 58, 191), (158, 162, 200, 204), (146, 150, 212, 216), (215, 70, 72, 219), (238, 242, 120, 124), (203, 64, 66, 207), (174, 178, 184, 188), (162, 166, 196, 200), (231, 78, 80, 235), (134, 138, 224, 228), (219, 72, 74, 223), (122, 126, 236, 240), (191, 58, 60, 195), (178, 182, 180, 184), (150, 154, 208, 212), (235, 80, 82, 239), (138, 142, 220, 224), (207, 66, 68, 211), (195, 60, 62, 199), (166, 170, 192, 196), (118, 123, 122, 119), (123, 127, 126, 122), (127, 131, 130, 126), (131, 135, 134, 130), (135, 139, 138, 134), (139, 143, 142, 138), (143, 147, 146, 142), (147, 151, 150, 146), (151, 155, 154, 150), (155, 159, 158, 154), (159, 163, 162, 158), (163, 167, 166, 162), (167, 171, 170, 166), (171, 175, 174, 170), (175, 179, 178, 174), (179, 183, 182, 178), (120, 245, 244, 121), (124, 120, 121, 125), (183, 187, 186, 182), (128, 124, 125, 129), (132, 128, 129, 133), (187, 191, 190, 186), (136, 132, 133, 137), (140, 136, 137, 141), (191, 195, 194, 190), (144, 140, 141, 145), (148, 144, 145, 149), (195, 199, 198, 194), (152, 148, 149, 153), (156, 152, 153, 157), (199, 203, 202, 198), (160, 156, 157, 161), (164, 160, 161, 165), (203, 207, 206, 202), (168, 164, 165, 169), (172, 168, 169, 173), (207, 211, 210, 206), (176, 172, 173, 177), (180, 176, 177, 181), (211, 215, 214, 210), (184, 180, 181, 185), (188, 184, 185, 189), (215, 219, 218, 214), (192, 188, 189, 193), (196, 192, 193, 197), (219, 223, 222, 218), (200, 196, 197, 201), (204, 200, 201, 205), (223, 227, 226, 222), (208, 204, 205, 209), (212, 208, 209, 213), (227, 231, 230, 226), (216, 212, 213, 217), (220, 216, 217, 221), (231, 235, 234, 230), (224, 220, 221, 225), (228, 224, 225, 229), (235, 239, 238, 234), (232, 228, 229, 233), (236, 232, 233, 237), (239, 243, 242, 238), (240, 236, 237, 241), (245, 240, 241, 244), (243, 118, 119, 242), (119, 122, 240, 245), (51, 53, 261, 260), (45, 47, 258, 257), (79, 81, 275, 274), (31, 33, 251, 250), (73, 75, 272, 271), (25, 27, 248, 247), (59, 61, 265, 264), (53, 55, 262, 261), (39, 41, 255, 254), (81, 83, 276, 275), (33, 35, 252, 251), (67, 69, 269, 268), (61, 63, 266, 265), (47, 49, 259, 258), (41, 43, 256, 255), (75, 77, 273, 272), (27, 29, 249, 248), (69, 71, 270, 269), (85, 23, 246, 277), (55, 57, 263, 262), (49, 51, 260, 259), (83, 85, 277, 276), (35, 37, 253, 252), (77, 79, 274, 273), (29, 31, 250, 249), (63, 65, 267, 266), (57, 59, 264, 263), (43, 45, 257, 256), (37, 39, 254, 253), (71, 73, 271, 270), (23, 25, 247, 246), (281, 280, 312, 313), (97, 96, 288, 289), (92, 91, 283, 284), (87, 86, 278, 279), (113, 112, 304, 305), (108, 107, 299, 300), (103, 102, 294, 295), (98, 97, 289, 290), (93, 92, 284, 285), (88, 87, 279, 280), (114, 113, 305, 306), (109, 108, 300, 301), (104, 103, 295, 296), (99, 98, 290, 291), (94, 93, 285, 286), (89, 88, 280, 281), (115, 114, 306, 307), (110, 109, 301, 302), (105, 104, 296, 297), (100, 99, 291, 292), (95, 94, 286, 287), (90, 89, 281, 282), (116, 115, 307, 308), (111, 110, 302, 303), (106, 105, 297, 298), (101, 100, 292, 293), (96, 95, 287, 288), (91, 90, 282, 283), (86, 117, 309, 278), (117, 116, 308, 309), (112, 111, 303, 304), (107, 106, 298, 299), (341, 340, 339, 338, 337, 336, 335, 334, 333, 332, 331, 330, 329, 328, 327, 326, 325, 324, 323, 322, 321, 320, 319, 318, 317, 316, 315, 314, 313, 312, 311, 310), (307, 306, 338, 339), (302, 301, 333, 334), (297, 296, 328, 329), (292, 291, 323, 324), (287, 286, 318, 319), (282, 281, 313, 314), (308, 307, 339, 340), (303, 302, 334, 335), (298, 297, 329, 330), (293, 292, 324, 325), (288, 287, 319, 320), (283, 282, 314, 315), (278, 309, 341, 310), (309, 308, 340, 341), (304, 303, 335, 336), (299, 298, 330, 331), (294, 293, 325, 326), (289, 288, 320, 321), (284, 283, 315, 316), (279, 278, 310, 311), (305, 304, 336, 337), (300, 299, 331, 332), (295, 294, 326, 327), (290, 289, 321, 322), (285, 284, 316, 317), (280, 279, 311, 312), (306, 305, 337, 338), (301, 300, 332, 333), (296, 295, 327, 328), (291, 290, 322, 323), (286, 285, 317, 318), (345, 344, 351, 352), (348, 347, 354, 355), (344, 343, 350, 351), (347, 346, 353, 354), (343, 342, 349, 350), (346, 345, 352, 353), (354, 353, 360, 361), (350, 349, 356, 357), (353, 352, 359, 360), (352, 351, 358, 359), (355, 354, 361, 362), (351, 350, 357, 358), (361, 360, 367, 368), (357, 356, 363, 364), (360, 359, 366, 367), (359, 358, 365, 366), (362, 361, 368, 369), (358, 357, 364, 365), (368, 367, 374, 375), (364, 363, 370, 371), (367, 366, 373, 374), (366, 365, 372, 373), (369, 368, 375, 376), (365, 364, 371, 372), (375, 374, 382, 383), (371, 370, 378, 379), (374, 373, 381, 382), (373, 372, 380, 381), (376, 375, 383, 384), (372, 371, 379, 380), (383, 382, 389, 390), (379, 378, 385, 386), (382, 381, 388, 389), (381, 380, 387, 388), (384, 383, 390, 391), (380, 379, 386, 387), (390, 389, 396, 397), (386, 385, 392, 393), (389, 388, 395, 396), (388, 387, 394, 395), (391, 390, 397, 398), (387, 386, 393, 394), (397, 396, 403, 404), (393, 392, 399, 400), (396, 395, 402, 403), (395, 394, 401, 402), (398, 397, 404, 405), (394, 393, 400, 401), (404, 403, 410, 411), (400, 399, 406, 407), (403, 402, 409, 410), (402, 401, 408, 409), (405, 404, 411, 412), (401, 400, 407, 408), (411, 410, 417, 418), (407, 406, 413, 414), (410, 409, 416, 417), (409, 408, 415, 416), (412, 411, 418, 419), (408, 407, 414, 415), (418, 417, 424, 425), (414, 413, 420, 421), (417, 416, 423, 424), (416, 415, 422, 423), (419, 418, 425, 426), (415, 414, 421, 422), (425, 424, 431, 432), (421, 420, 427, 428), (424, 423, 430, 431), (423, 422, 429, 430), (426, 425, 432, 433), (422, 421, 428, 429), (432, 431, 438, 439), (428, 427, 434, 435), (431, 430, 437, 438), (430, 429, 436, 437), (433, 432, 439, 440), (429, 428, 435, 436), (439, 438, 446, 447), (435, 434, 442, 443), (438, 437, 445, 446), (437, 436, 444, 445), (440, 439, 447, 448), (436, 435, 443, 444), (447, 446, 453, 454), (443, 442, 449, 450), (446, 445, 452, 453), (445, 444, 451, 452), (448, 447, 454, 455), (444, 443, 450, 451), (441, 348, 355), (342, 377, 349), (441, 355, 362), (349, 377, 356), (441, 362, 369), (356, 377, 363), (441, 369, 376), (363, 377, 370), (441, 376, 384), (370, 377, 378), (441, 384, 391), (378, 377, 385), (441, 391, 398), (385, 377, 392), (441, 398, 405), (392, 377, 399), (441, 405, 412), (399, 377, 406), (441, 412, 419), (406, 377, 413), (441, 419, 426), (413, 377, 420), (441, 426, 433), (420, 377, 427), (441, 433, 440), (427, 377, 434), (441, 440, 448), (434, 377, 442), (441, 448, 455), (442, 377, 449), (454, 453, 346, 347), (450, 449, 342, 343), (453, 452, 345, 346), (441, 455, 348), (449, 377, 342), (452, 451, 344, 345), (455, 454, 347, 348), (451, 450, 343, 344), (456, 458, 462, 460), (0, 5, 458, 456), (10, 3, 457, 459), (5, 10, 459, 458), (462, 463, 467, 466), (459, 457, 461, 463), (457, 456, 460, 461), (458, 459, 463, 462), (465, 464, 466, 467), (460, 462, 466, 464), (463, 461, 465, 467), (461, 460, 464, 465)])
me_cylinder_002.polygons.foreach_set('use_smooth', [0, 0, 0, 0, 0, 0, 0, 0, 0, 0, 0, 0, 0, 0, 0, 0, 0, 1, 1, 1, 1, 1, 1, 1, 1, 1, 1, 1, 1, 1, 1, 1, 1, 1, 1, 1, 1, 1, 1, 1, 1, 1, 1, 1, 1, 1, 1, 1, 1, 1, 1, 1, 1, 1, 1, 1, 1, 1, 1, 1, 1, 1, 1, 1, 1, 1, 1, 1, 1, 1, 1, 1, 1, 1, 1, 1, 1, 1, 1, 1, 1, 1, 1, 1, 1, 1, 1, 1, 1, 1, 1, 1, 1, 1, 1, 1, 1, 1, 1, 1, 1, 1, 1, 1, 1, 1, 1, 1, 1, 1, 1, 1, 1, 1, 1, 1, 1, 1, 1, 1, 1, 1, 1, 1, 1, 1, 1, 1, 1, 1, 1, 1, 1, 1, 1, 1, 1, 1, 1, 1, 1, 1, 1, 1, 1, 1, 1, 1, 1, 1, 1, 1, 1, 1, 1, 1, 1, 1, 1, 1, 1, 1, 1, 1, 1, 1, 1, 1, 1, 1, 1, 1, 1, 1, 1, 1, 1, 1, 1, 1, 1, 1, 1, 1, 1, 1, 1, 1, 1, 1, 1, 1, 1, 1, 1, 1, 1, 1, 1, 1, 1, 1, 1, 1, 1, 1, 1, 1, 1, 1, 1, 1, 1, 1, 1, 1, 1, 1, 1, 1, 1, 1, 1, 1, 1, 1, 1, 1, 1, 1, 1, 1, 1, 1, 1, 1, 1, 1, 1, 1, 1, 1, 1, 1, 1, 1, 1, 1, 1, 1, 1, 1, 1, 1, 1, 1, 1, 1, 1, 1, 1, 1, 1, 1, 1, 1, 1, 1, 1, 1, 1, 1, 1, 1, 1, 1, 1, 1, 1, 1, 1, 1, 1, 1, 1, 1, 1, 1, 1, 1, 1, 1, 1, 1, 1, 1, 1, 1, 1, 1, 1, 1, 1, 1, 1, 1, 1, 1, 1, 1, 1, 1, 1, 1, 1, 1, 1, 1, 1, 1, 1, 1, 1, 1, 1, 1, 1, 1, 1, 1, 1, 1, 1, 1, 1, 1, 1, 1, 1, 1, 1, 1, 1, 1, 1, 1, 1, 1, 1, 1, 1, 1, 1, 1, 1, 1, 1, 1, 1, 1, 1, 1, 1, 1, 1, 1, 1, 1, 1, 1, 1, 1, 1, 1, 1, 1, 1, 1, 1, 1, 1, 1, 1, 1, 1, 1, 1, 1, 1, 1, 1, 1, 1, 1, 1, 1, 1, 1, 1, 1, 1, 1, 1, 1, 1, 1, 1, 1, 1, 1, 1, 1, 1, 1, 1, 1, 1, 1, 1, 1, 1, 1, 1, 1, 1, 1, 1, 1, 1, 1, 1, 1, 1, 1, 0, 0, 0, 0, 0, 0, 0, 0, 0, 0, 0, 0])
me_cylinder_002.polygons.foreach_set('material_index', [0, 0, 0, 0, 0, 0, 0, 0, 0, 0, 0, 0, 0, 0, 0, 0, 0, 1, 1, 1, 1, 1, 1, 1, 1, 1, 1, 1, 1, 1, 1, 1, 1, 1, 1, 1, 1, 1, 1, 1, 1, 1, 1, 1, 1, 1, 1, 1, 1, 1, 1, 1, 1, 1, 1, 1, 1, 1, 1, 1, 1, 1, 1, 1, 1, 1, 1, 1, 1, 1, 1, 1, 1, 1, 1, 1, 1, 1, 1, 1, 1, 1, 1, 1, 1, 1, 1, 1, 1, 1, 1, 1, 1, 1, 1, 1, 1, 1, 1, 1, 1, 1, 1, 1, 1, 1, 1, 1, 1, 1, 1, 1, 1, 1, 1, 1, 1, 1, 1, 1, 1, 1, 1, 1, 1, 1, 1, 1, 1, 1, 1, 1, 1, 1, 1, 1, 1, 1, 1, 1, 1, 1, 1, 1, 1, 1, 1, 1, 1, 1, 1, 1, 1, 1, 1, 1, 1, 1, 1, 1, 1, 1, 1, 1, 1, 1, 1, 1, 1, 1, 1, 1, 1, 1, 1, 1, 1, 1, 1, 1, 1, 1, 1, 1, 1, 1, 1, 1, 1, 1, 1, 1, 1, 1, 1, 1, 1, 1, 1, 1, 1, 1, 1, 1, 1, 1, 1, 1, 1, 1, 1, 1, 1, 1, 1, 1, 1, 1, 1, 1, 1, 1, 1, 1, 1, 1, 1, 1, 1, 1, 1, 1, 1, 1, 1, 1, 1, 1, 1, 1, 1, 1, 1, 1, 1, 1, 1, 1, 1, 1, 1, 1, 1, 1, 1, 1, 1, 1, 1, 1, 1, 1, 1, 1, 1, 1, 1, 1, 1, 1, 1, 1, 1, 1, 1, 1, 1, 1, 1, 1, 1, 1, 1, 1, 1, 1, 1, 1, 1, 1, 1, 1, 1, 1, 1, 1, 1, 1, 1, 1, 1, 1, 1, 1, 1, 1, 1, 1, 1, 1, 1, 1, 1, 1, 1, 1, 1, 1, 1, 1, 1, 1, 1, 1, 1, 1, 1, 1, 1, 1, 1, 1, 1, 1, 1, 1, 1, 1, 1, 1, 1, 1, 1, 1, 1, 1, 1, 1, 1, 1, 1, 1, 1, 1, 1, 1, 1, 1, 1, 1, 1, 1, 1, 1, 1, 1, 1, 1, 1, 1, 1, 1, 1, 1, 1, 1, 1, 1, 1, 1, 1, 1, 1, 1, 1, 1, 1, 1, 1, 1, 1, 1, 1, 1, 1, 1, 1, 1, 1, 1, 1, 1, 1, 1, 1, 1, 1, 1, 1, 1, 1, 1, 1, 1, 1, 1, 1, 1, 1, 1, 1, 1, 1, 1, 1, 1, 1, 1, 1, 1, 1, 1, 1, 1, 0, 0, 0, 0, 0, 0, 0, 0, 0, 0, 0, 0])
me_cylinder_002.materials.append(mat_green)
me_cylinder_002.materials.append(mat_black)
me_cylinder_002.use_remesh_preserve_volume = False
me_cylinder_002.use_remesh_preserve_attributes = False
me_cylinder_002.use_mirror_vertex_groups = False
me_cylinder_002.update()
me_cube_001 = bpy.data.meshes.new('Cube.001')
me_cube_001.from_pydata([(-0.1361, 0.08328, -0.06429), (-0.1361, 0.1375, -0.06429), (0.1361, 0.1375, -0.06429), (0.1361, 0.08328, -0.06429), (-0.1361, 0.08328, 0.06429), (-0.1361, 0.1375, 0.06429), (0.1361, 0.1375, 0.06429), (0.1361, 0.08328, 0.06429), (-0.1387, 0.07993, -0.2473), (0.1387, 0.07993, -0.2473), (-0.1387, 0.07993, 0.06727), (0.1387, 0.07993, 0.06727), (-0.1387, -0.348, -0.2473), (0.1387, -0.348, -0.2473), (-0.1387, -0.348, 0.06727), (0.1387, -0.348, 0.06727)], [], [(4, 5, 1, 0), (5, 6, 2, 1), (6, 7, 3, 2), (7, 4, 10, 11), (0, 1, 2, 3), (7, 6, 5, 4), (11, 10, 14, 15), (4, 0, 8, 10), (0, 3, 9, 8), (3, 7, 11, 9), (15, 14, 12, 13), (8, 9, 13, 12), (10, 8, 12, 14), (9, 11, 15, 13)])
me_cube_001.materials.append(mat_green_001)
me_cube_001.use_remesh_preserve_volume = False
me_cube_001.use_remesh_preserve_attributes = False
me_cube_001.use_mirror_vertex_groups = False
me_cube_001.update()
me_cylinder_011 = bpy.data.meshes.new('Cylinder.011')
me_cylinder_011.from_pydata([(-0.07762, 0.1552, -5.86e-09), (0.07762, 0.1552, 5.86e-09), (-0.07762, 0.1523, -0.03029), (0.07762, 0.1523, -0.03029), (-0.07762, 0.1434, -0.05941), (0.07762, 0.1434, -0.05941), (-0.07762, 0.1291, -0.08625), (0.07762, 0.1291, -0.08625), (-0.07762, 0.1098, -0.1098), (0.07762, 0.1098, -0.1098), (-0.07762, 0.08625, -0.1291), (0.07762, 0.08625, -0.1291), (-0.07762, 0.05941, -0.1434), (0.07762, 0.05941, -0.1434), (-0.07762, 0.03029, -0.1523), (0.07762, 0.03029, -0.1523), (-0.07762, 1.172e-08, -0.1552), (0.07762, 1.172e-08, -0.1552), (-0.07762, -0.03029, -0.1523), (0.07762, -0.03029, -0.1523), (-0.07762, -0.05941, -0.1434), (0.07762, -0.05941, -0.1434), (-0.07762, -0.08625, -0.1291), (0.07762, -0.08625, -0.1291), (-0.07762, -0.1098, -0.1098), (0.07762, -0.1098, -0.1098), (-0.07762, -0.1291, -0.08625), (0.07762, -0.1291, -0.08625), (-0.07762, -0.1434, -0.05941), (0.07762, -0.1434, -0.05941), (-0.07762, -0.1523, -0.03029), (0.07762, -0.1523, -0.03029), (-0.07762, -0.1552, 4.473e-08), (0.07762, -0.1552, 5.645e-08), (-0.07762, -0.1523, 0.03029), (0.07762, -0.1523, 0.03029), (-0.07762, -0.1434, 0.05941), (0.07762, -0.1434, 0.05941), (-0.07762, -0.1291, 0.08625), (0.07762, -0.1291, 0.08625), (-0.07762, -0.1098, 0.1098), (0.07762, -0.1098, 0.1098), (-0.07762, -0.08625, 0.1291), (0.07762, -0.08625, 0.1291), (-0.07762, -0.05941, 0.1434), (0.07762, -0.05941, 0.1434), (-0.07762, -0.03029, 0.1523), (0.07762, -0.03029, 0.1523), (-0.07762, 1.499e-07, 0.1552), (0.07762, 1.499e-07, 0.1552), (-0.07762, 0.03029, 0.1523), (0.07762, 0.03029, 0.1523), (-0.07762, 0.05941, 0.1434), (0.07762, 0.05941, 0.1434), (-0.07762, 0.08625, 0.1291), (0.07762, 0.08625, 0.1291), (-0.07762, 0.1098, 0.1098), (0.07762, 0.1098, 0.1098), (-0.07762, 0.1291, 0.08625), (0.07762, 0.1291, 0.08625), (-0.07762, 0.1434, 0.05941), (0.07762, 0.1434, 0.05941), (-0.07762, 0.1523, 0.03029), (0.07762, 0.1523, 0.03029)], [], [(0, 1, 3, 2), (2, 3, 5, 4), (4, 5, 7, 6), (6, 7, 9, 8), (8, 9, 11, 10), (10, 11, 13, 12), (12, 13, 15, 14), (14, 15, 17, 16), (16, 17, 19, 18), (18, 19, 21, 20), (20, 21, 23, 22), (22, 23, 25, 24), (24, 25, 27, 26), (26, 27, 29, 28), (28, 29, 31, 30), (30, 31, 33, 32), (32, 33, 35, 34), (34, 35, 37, 36), (36, 37, 39, 38), (38, 39, 41, 40), (40, 41, 43, 42), (42, 43, 45, 44), (44, 45, 47, 46), (46, 47, 49, 48), (48, 49, 51, 50), (50, 51, 53, 52), (52, 53, 55, 54), (54, 55, 57, 56), (56, 57, 59, 58), (58, 59, 61, 60), (3, 1, 63, 61, 59, 57, 55, 53, 51, 49, 47, 45, 43, 41, 39, 37, 35, 33, 31, 29, 27, 25, 23, 21, 19, 17, 15, 13, 11, 9, 7, 5), (62, 63, 1, 0), (60, 61, 63, 62), (0, 2, 4, 6, 8, 10, 12, 14, 16, 18, 20, 22, 24, 26, 28, 30, 32, 34, 36, 38, 40, 42, 44, 46, 48, 50, 52, 54, 56, 58, 60, 62)])
me_cylinder_011.polygons.foreach_set('use_smooth', [True] * 34)
me_cylinder_011.materials.append(mat_barrels_001)
me_cylinder_011.use_remesh_preserve_volume = False
me_cylinder_011.use_remesh_preserve_attributes = False
me_cylinder_011.use_mirror_vertex_groups = False
me_cylinder_011.update()
me_cylinder_009 = bpy.data.meshes.new('Cylinder.009')
me_cylinder_009.from_pydata([(-0.06077, 0.1346, -4.588e-09), (0.06077, 0.1346, 4.588e-09), (-0.06077, 0.132, -0.02625), (0.06077, 0.132, -0.02625), (-0.06077, 0.1243, -0.0515), (0.06077, 0.1243, -0.0515), (-0.06077, 0.1119, -0.07477), (0.06077, 0.1119, -0.07477), (-0.06077, 0.09516, -0.09516), (0.06077, 0.09516, -0.09516), (-0.06077, 0.07477, -0.1119), (0.06077, 0.07477, -0.1119), (-0.06077, 0.0515, -0.1243), (0.06077, 0.0515, -0.1243), (-0.06077, 0.02625, -0.132), (0.06077, 0.02625, -0.132), (-0.06077, 1.014e-08, -0.1346), (0.06077, 1.018e-08, -0.1346), (-0.06077, -0.02625, -0.132), (0.06077, -0.02625, -0.132), (-0.06077, -0.0515, -0.1243), (0.06077, -0.0515, -0.1243), (-0.06077, -0.07477, -0.1119), (0.06077, -0.07477, -0.1119), (-0.06077, -0.09516, -0.09516), (0.06077, -0.09516, -0.09516), (-0.06077, -0.1119, -0.07477), (0.06077, -0.1119, -0.07477), (-0.06077, -0.1243, -0.0515), (0.06077, -0.1243, -0.0515), (-0.06077, -0.132, -0.02625), (0.06077, -0.132, -0.02625), (-0.06077, -0.1346, 3.926e-08), (0.06077, -0.1346, 4.844e-08), (-0.06077, -0.132, 0.02625), (0.06077, -0.132, 0.02625), (-0.06077, -0.1243, 0.0515), (0.06077, -0.1243, 0.0515), (-0.06077, -0.1119, 0.07477), (0.06077, -0.1119, 0.07477), (-0.06077, -0.09516, 0.09516), (0.06077, -0.09516, 0.09516), (-0.06077, -0.07477, 0.1119), (0.06077, -0.07477, 0.1119), (-0.06077, -0.0515, 0.1243), (0.06077, -0.0515, 0.1243), (-0.06077, -0.02625, 0.132), (0.06077, -0.02625, 0.132), (-0.06077, 1.299e-07, 0.1346), (0.06077, 1.3e-07, 0.1346), (-0.06077, 0.02625, 0.132), (0.06077, 0.02625, 0.132), (-0.06077, 0.0515, 0.1243), (0.06077, 0.0515, 0.1243), (-0.06077, 0.07477, 0.1119), (0.06077, 0.07477, 0.1119), (-0.06077, 0.09516, 0.09516), (0.06077, 0.09516, 0.09516), (-0.06077, 0.1119, 0.07477), (0.06077, 0.1119, 0.07477), (-0.06077, 0.1243, 0.0515), (0.06077, 0.1243, 0.0515), (-0.06077, 0.132, 0.02625), (0.06077, 0.132, 0.02625), (-0.02861, 0.04956, -0.02861), (0.02861, 0.04956, -0.02861), (-0.02861, 4.611e-08, -0.05722), (0.02861, 4.817e-08, -0.05722), (-0.02861, -0.04956, -0.02861), (0.02861, -0.04956, -0.02861), (-0.02861, -0.04956, 0.02861), (0.02861, -0.04956, 0.02861), (-0.02861, 4.611e-08, 0.05722), (0.02861, 4.817e-08, 0.05722), (-0.02861, 0.04956, 0.02861), (0.02861, 0.04956, 0.02861)], [], [(0, 1, 3, 2), (2, 3, 5, 4), (4, 5, 7, 6), (6, 7, 9, 8), (8, 9, 11, 10), (10, 11, 13, 12), (12, 13, 15, 14), (14, 15, 17, 16), (16, 17, 19, 18), (18, 19, 21, 20), (20, 21, 23, 22), (22, 23, 25, 24), (24, 25, 27, 26), (26, 27, 29, 28), (28, 29, 31, 30), (30, 31, 33, 32), (32, 33, 35, 34), (34, 35, 37, 36), (36, 37, 39, 38), (38, 39, 41, 40), (40, 41, 43, 42), (42, 43, 45, 44), (44, 45, 47, 46), (46, 47, 49, 48), (48, 49, 51, 50), (50, 51, 53, 52), (52, 53, 55, 54), (54, 55, 57, 56), (56, 57, 59, 58), (58, 59, 61, 60), (60, 61, 63, 62), (62, 63, 1, 0), (64, 65, 67, 66), (66, 67, 69, 68), (68, 69, 71, 70), (70, 71, 73, 72), (67, 65, 75, 73, 71, 69), (74, 75, 65, 64), (72, 73, 75, 74), (64, 66, 68, 70, 72, 74)])
me_cylinder_009.polygons.foreach_set('use_smooth', [1, 1, 1, 1, 1, 1, 1, 1, 1, 1, 1, 1, 1, 1, 1, 1, 1, 1, 1, 1, 1, 1, 1, 1, 1, 1, 1, 1, 1, 1, 1, 1, 0, 0, 0, 0, 0, 0, 0, 0])
me_cylinder_009.materials.append(mat_green_001)
me_cylinder_009.use_remesh_preserve_volume = False
me_cylinder_009.use_remesh_preserve_attributes = False
me_cylinder_009.use_mirror_vertex_groups = False
me_cylinder_009.update()
me_cylinder_012 = bpy.data.meshes.new('Cylinder.012')
me_cylinder_012.from_pydata([(0.03902, 0.03902, 6.313e-09), (-0.9181, 0.03902, -1.018e-09), (-0.9181, 0.03827, -0.007613), (0.03902, 0.03827, -0.007613), (-0.9181, 0.03605, -0.01493), (0.03902, 0.03605, -0.01493), (-0.9181, 0.03245, -0.02168), (0.03902, 0.03245, -0.02168), (-0.9181, 0.02759, -0.02759), (0.03902, 0.02759, -0.02759), (-0.9181, 0.02168, -0.03245), (0.03902, 0.02168, -0.03245), (-0.9181, 0.01493, -0.03605), (0.03902, 0.01493, -0.03605), (-0.9181, 0.007613, -0.03827), (0.03902, 0.007613, -0.03827), (-0.9181, 1.49e-08, -0.03902), (0.03902, 1.49e-08, -0.03902), (-0.9181, -0.007613, -0.03827), (0.03902, -0.007613, -0.03827), (-0.9181, -0.01493, -0.03605), (0.03902, -0.01493, -0.03605), (-0.9181, -0.02168, -0.03245), (0.03902, -0.02168, -0.03245), (-0.9181, -0.02759, -0.02759), (0.03902, -0.02759, -0.02759), (-0.9181, -0.03245, -0.02168), (0.03902, -0.03245, -0.02168), (-0.9181, -0.03605, -0.01493), (0.03902, -0.03605, -0.01493), (-0.9181, -0.03827, -0.007613), (0.03902, -0.03827, -0.007613), (-0.9181, -0.03902, 1.344e-08), (0.03902, -0.03902, 2.057e-08), (-0.9181, -0.03827, 0.007613), (0.03902, -0.03827, 0.007613), (-0.9181, -0.03605, 0.01493), (0.03902, -0.03605, 0.01493), (-0.9181, -0.03245, 0.02168), (0.03902, -0.03245, 0.02168), (-0.9181, -0.02759, 0.02759), (0.03902, -0.02759, 0.02759), (-0.9181, -0.02168, 0.03245), (0.03902, -0.02168, 0.03245), (-0.9181, -0.01493, 0.03605), (0.03902, -0.01493, 0.03605), (-0.9181, -0.007613, 0.03827), (0.03902, -0.007613, 0.03827), (-0.9181, 4.47e-08, 0.03902), (0.03902, 4.47e-08, 0.03902), (-0.9181, 0.007613, 0.03827), (0.03902, 0.007613, 0.03827), (-0.9181, 0.01493, 0.03605), (0.03902, 0.01493, 0.03605), (-0.9181, 0.02168, 0.03245), (0.03902, 0.02168, 0.03245), (-0.9181, 0.02759, 0.02759), (0.03902, 0.02759, 0.02759), (-0.9181, 0.03245, 0.02168), (0.03902, 0.03245, 0.02168), (-0.9181, 0.03605, 0.01493), (0.03902, 0.03605, 0.01493), (-0.9181, 0.03827, 0.007613), (0.03902, 0.03827, 0.007613), (-0.9181, 0.0265, -1.484e-09), (-0.9181, 0.02599, -0.005169), (-0.9181, 0.02448, -0.01014), (-0.9181, 0.02203, -0.01472), (-0.9181, 0.01873, -0.01873), (-0.9181, 0.01472, -0.02203), (-0.9181, 0.01014, -0.02448), (-0.9181, 0.005169, -0.02599), (-0.9181, 1.67e-08, -0.0265), (-0.9181, -0.005169, -0.02599), (-0.9181, -0.01014, -0.02448), (-0.9181, -0.01472, -0.02203), (-0.9181, -0.01873, -0.01873), (-0.9181, -0.02203, -0.01472), (-0.9181, -0.02448, -0.01014), (-0.9181, -0.02599, -0.005169), (-0.9181, -0.0265, 8.333e-09), (-0.9181, -0.02599, 0.005169), (-0.9181, -0.02448, 0.01014), (-0.9181, -0.02203, 0.01472), (-0.9181, -0.01873, 0.01873), (-0.9181, -0.01472, 0.02203), (-0.9181, -0.01014, 0.02448), (-0.9181, -0.005169, 0.02599), (-0.9181, 3.693e-08, 0.0265), (-0.9181, 0.005169, 0.02599), (-0.9181, 0.01014, 0.02448), (-0.9181, 0.01472, 0.02203), (-0.9181, 0.01873, 0.01873), (-0.9181, 0.02203, 0.01472), (-0.9181, 0.02448, 0.01014), (-0.9181, 0.02599, 0.005169), (0.0308, 0.0265, -1.484e-09), (0.0308, 0.02599, -0.005169), (0.0308, 0.02448, -0.01014), (0.0308, 0.02203, -0.01472), (0.0308, 0.01873, -0.01873), (0.0308, 0.01472, -0.02203), (0.0308, 0.01014, -0.02448), (0.0308, 0.005169, -0.02599), (0.0308, 1.67e-08, -0.0265), (0.0308, -0.005169, -0.02599), (0.0308, -0.01014, -0.02448), (0.0308, -0.01472, -0.02203), (0.0308, -0.01873, -0.01873), (0.0308, -0.02203, -0.01472), (0.0308, -0.02448, -0.01014), (0.0308, -0.02599, -0.005169), (0.0308, -0.0265, 8.333e-09), (0.0308, -0.02599, 0.005169), (0.0308, -0.02448, 0.01014), (0.0308, -0.02203, 0.01472), (0.0308, -0.01873, 0.01873), (0.0308, -0.01472, 0.02203), (0.0308, -0.01014, 0.02448), (0.0308, -0.005169, 0.02599), (0.0308, 3.693e-08, 0.0265), (0.0308, 0.005169, 0.02599), (0.0308, 0.01014, 0.02448), (0.0308, 0.01472, 0.02203), (0.0308, 0.01873, 0.01873), (0.0308, 0.02203, 0.01472), (0.0308, 0.02448, 0.01014), (0.0308, 0.02599, 0.005169)], [], [(1, 0, 3, 2), (2, 3, 5, 4), (4, 5, 7, 6), (6, 7, 9, 8), (8, 9, 11, 10), (10, 11, 13, 12), (12, 13, 15, 14), (14, 15, 17, 16), (16, 17, 19, 18), (18, 19, 21, 20), (20, 21, 23, 22), (22, 23, 25, 24), (24, 25, 27, 26), (26, 27, 29, 28), (28, 29, 31, 30), (30, 31, 33, 32), (32, 33, 35, 34), (34, 35, 37, 36), (36, 37, 39, 38), (38, 39, 41, 40), (40, 41, 43, 42), (42, 43, 45, 44), (44, 45, 47, 46), (46, 47, 49, 48), (48, 49, 51, 50), (50, 51, 53, 52), (52, 53, 55, 54), (54, 55, 57, 56), (56, 57, 59, 58), (58, 59, 61, 60), (3, 0, 63, 61, 59, 57, 55, 53, 51, 49, 47, 45, 43, 41, 39, 37, 35, 33, 31, 29, 27, 25, 23, 21, 19, 17, 15, 13, 11, 9, 7, 5), (62, 63, 0, 1), (60, 61, 63, 62), (30, 32, 80, 79), (81, 82, 114, 113), (6, 8, 68, 67), (44, 46, 87, 86), (20, 22, 75, 74), (58, 60, 94, 93), (34, 36, 82, 81), (10, 12, 70, 69), (48, 50, 89, 88), (24, 26, 77, 76), (62, 1, 64, 95), (38, 40, 84, 83), (14, 16, 72, 71), (52, 54, 91, 90), (28, 30, 79, 78), (4, 6, 67, 66), (42, 44, 86, 85), (18, 20, 74, 73), (56, 58, 93, 92), (32, 34, 81, 80), (8, 10, 69, 68), (46, 48, 88, 87), (1, 2, 65, 64), (22, 24, 76, 75), (60, 62, 95, 94), (36, 38, 83, 82), (12, 14, 71, 70), (50, 52, 90, 89), (26, 28, 78, 77), (2, 4, 66, 65), (40, 42, 85, 84), (16, 18, 73, 72), (54, 56, 92, 91), (96, 97, 98, 99, 100, 101, 102, 103, 104, 105, 106, 107, 108, 109, 110, 111, 112, 113, 114, 115, 116, 117, 118, 119, 120, 121, 122, 123, 124, 125, 126, 127), (76, 77, 109, 108), (71, 72, 104, 103), (66, 67, 99, 98), (92, 93, 125, 124), (87, 88, 120, 119), (82, 83, 115, 114), (77, 78, 110, 109), (72, 73, 105, 104), (67, 68, 100, 99), (93, 94, 126, 125), (88, 89, 121, 120), (83, 84, 116, 115), (78, 79, 111, 110), (73, 74, 106, 105), (68, 69, 101, 100), (94, 95, 127, 126), (89, 90, 122, 121), (84, 85, 117, 116), (79, 80, 112, 111), (74, 75, 107, 106), (69, 70, 102, 101), (64, 65, 97, 96), (95, 64, 96, 127), (90, 91, 123, 122), (85, 86, 118, 117), (80, 81, 113, 112), (75, 76, 108, 107), (70, 71, 103, 102), (65, 66, 98, 97), (91, 92, 124, 123), (86, 87, 119, 118)])
me_cylinder_012.polygons.foreach_set('use_smooth', [True] * 98)
me_cylinder_012.materials.append(mat_barrels)
me_cylinder_012.use_remesh_preserve_volume = False
me_cylinder_012.use_remesh_preserve_attributes = False
me_cylinder_012.use_mirror_vertex_groups = False
me_cylinder_012.update()
me_cylinder_013 = bpy.data.meshes.new('Cylinder.013')
me_cylinder_013.from_pydata([(0.03902, 0.03902, 6.313e-09), (-0.9181, 0.03902, -1.018e-09), (-0.9181, 0.03827, -0.007613), (0.03902, 0.03827, -0.007613), (-0.9181, 0.03605, -0.01493), (0.03902, 0.03605, -0.01493), (-0.9181, 0.03245, -0.02168), (0.03902, 0.03245, -0.02168), (-0.9181, 0.02759, -0.02759), (0.03902, 0.02759, -0.02759), (-0.9181, 0.02168, -0.03245), (0.03902, 0.02168, -0.03245), (-0.9181, 0.01493, -0.03605), (0.03902, 0.01493, -0.03605), (-0.9181, 0.007613, -0.03827), (0.03902, 0.007613, -0.03827), (-0.9181, 1.49e-08, -0.03902), (0.03902, 1.49e-08, -0.03902), (-0.9181, -0.007613, -0.03827), (0.03902, -0.007613, -0.03827), (-0.9181, -0.01493, -0.03605), (0.03902, -0.01493, -0.03605), (-0.9181, -0.02168, -0.03245), (0.03902, -0.02168, -0.03245), (-0.9181, -0.02759, -0.02759), (0.03902, -0.02759, -0.02759), (-0.9181, -0.03245, -0.02168), (0.03902, -0.03245, -0.02168), (-0.9181, -0.03605, -0.01493), (0.03902, -0.03605, -0.01493), (-0.9181, -0.03827, -0.007613), (0.03902, -0.03827, -0.007613), (-0.9181, -0.03902, 1.344e-08), (0.03902, -0.03902, 2.057e-08), (-0.9181, -0.03827, 0.007613), (0.03902, -0.03827, 0.007613), (-0.9181, -0.03605, 0.01493), (0.03902, -0.03605, 0.01493), (-0.9181, -0.03245, 0.02168), (0.03902, -0.03245, 0.02168), (-0.9181, -0.02759, 0.02759), (0.03902, -0.02759, 0.02759), (-0.9181, -0.02168, 0.03245), (0.03902, -0.02168, 0.03245), (-0.9181, -0.01493, 0.03605), (0.03902, -0.01493, 0.03605), (-0.9181, -0.007613, 0.03827), (0.03902, -0.007613, 0.03827), (-0.9181, 4.47e-08, 0.03902), (0.03902, 4.47e-08, 0.03902), (-0.9181, 0.007613, 0.03827), (0.03902, 0.007613, 0.03827), (-0.9181, 0.01493, 0.03605), (0.03902, 0.01493, 0.03605), (-0.9181, 0.02168, 0.03245), (0.03902, 0.02168, 0.03245), (-0.9181, 0.02759, 0.02759), (0.03902, 0.02759, 0.02759), (-0.9181, 0.03245, 0.02168), (0.03902, 0.03245, 0.02168), (-0.9181, 0.03605, 0.01493), (0.03902, 0.03605, 0.01493), (-0.9181, 0.03827, 0.007613), (0.03902, 0.03827, 0.007613), (-0.9181, 0.0265, -1.484e-09), (-0.9181, 0.02599, -0.005169), (-0.9181, 0.02448, -0.01014), (-0.9181, 0.02203, -0.01472), (-0.9181, 0.01873, -0.01873), (-0.9181, 0.01472, -0.02203), (-0.9181, 0.01014, -0.02448), (-0.9181, 0.005169, -0.02599), (-0.9181, 1.67e-08, -0.0265), (-0.9181, -0.005169, -0.02599), (-0.9181, -0.01014, -0.02448), (-0.9181, -0.01472, -0.02203), (-0.9181, -0.01873, -0.01873), (-0.9181, -0.02203, -0.01472), (-0.9181, -0.02448, -0.01014), (-0.9181, -0.02599, -0.005169), (-0.9181, -0.0265, 8.333e-09), (-0.9181, -0.02599, 0.005169), (-0.9181, -0.02448, 0.01014), (-0.9181, -0.02203, 0.01472), (-0.9181, -0.01873, 0.01873), (-0.9181, -0.01472, 0.02203), (-0.9181, -0.01014, 0.02448), (-0.9181, -0.005169, 0.02599), (-0.9181, 3.693e-08, 0.0265), (-0.9181, 0.005169, 0.02599), (-0.9181, 0.01014, 0.02448), (-0.9181, 0.01472, 0.02203), (-0.9181, 0.01873, 0.01873), (-0.9181, 0.02203, 0.01472), (-0.9181, 0.02448, 0.01014), (-0.9181, 0.02599, 0.005169), (0.0308, 0.0265, -1.484e-09), (0.0308, 0.02599, -0.005169), (0.0308, 0.02448, -0.01014), (0.0308, 0.02203, -0.01472), (0.0308, 0.01873, -0.01873), (0.0308, 0.01472, -0.02203), (0.0308, 0.01014, -0.02448), (0.0308, 0.005169, -0.02599), (0.0308, 1.67e-08, -0.0265), (0.0308, -0.005169, -0.02599), (0.0308, -0.01014, -0.02448), (0.0308, -0.01472, -0.02203), (0.0308, -0.01873, -0.01873), (0.0308, -0.02203, -0.01472), (0.0308, -0.02448, -0.01014), (0.0308, -0.02599, -0.005169), (0.0308, -0.0265, 8.333e-09), (0.0308, -0.02599, 0.005169), (0.0308, -0.02448, 0.01014), (0.0308, -0.02203, 0.01472), (0.0308, -0.01873, 0.01873), (0.0308, -0.01472, 0.02203), (0.0308, -0.01014, 0.02448), (0.0308, -0.005169, 0.02599), (0.0308, 3.693e-08, 0.0265), (0.0308, 0.005169, 0.02599), (0.0308, 0.01014, 0.02448), (0.0308, 0.01472, 0.02203), (0.0308, 0.01873, 0.01873), (0.0308, 0.02203, 0.01472), (0.0308, 0.02448, 0.01014), (0.0308, 0.02599, 0.005169)], [], [(1, 0, 3, 2), (2, 3, 5, 4), (4, 5, 7, 6), (6, 7, 9, 8), (8, 9, 11, 10), (10, 11, 13, 12), (12, 13, 15, 14), (14, 15, 17, 16), (16, 17, 19, 18), (18, 19, 21, 20), (20, 21, 23, 22), (22, 23, 25, 24), (24, 25, 27, 26), (26, 27, 29, 28), (28, 29, 31, 30), (30, 31, 33, 32), (32, 33, 35, 34), (34, 35, 37, 36), (36, 37, 39, 38), (38, 39, 41, 40), (40, 41, 43, 42), (42, 43, 45, 44), (44, 45, 47, 46), (46, 47, 49, 48), (48, 49, 51, 50), (50, 51, 53, 52), (52, 53, 55, 54), (54, 55, 57, 56), (56, 57, 59, 58), (58, 59, 61, 60), (3, 0, 63, 61, 59, 57, 55, 53, 51, 49, 47, 45, 43, 41, 39, 37, 35, 33, 31, 29, 27, 25, 23, 21, 19, 17, 15, 13, 11, 9, 7, 5), (62, 63, 0, 1), (60, 61, 63, 62), (30, 32, 80, 79), (81, 82, 114, 113), (6, 8, 68, 67), (44, 46, 87, 86), (20, 22, 75, 74), (58, 60, 94, 93), (34, 36, 82, 81), (10, 12, 70, 69), (48, 50, 89, 88), (24, 26, 77, 76), (62, 1, 64, 95), (38, 40, 84, 83), (14, 16, 72, 71), (52, 54, 91, 90), (28, 30, 79, 78), (4, 6, 67, 66), (42, 44, 86, 85), (18, 20, 74, 73), (56, 58, 93, 92), (32, 34, 81, 80), (8, 10, 69, 68), (46, 48, 88, 87), (1, 2, 65, 64), (22, 24, 76, 75), (60, 62, 95, 94), (36, 38, 83, 82), (12, 14, 71, 70), (50, 52, 90, 89), (26, 28, 78, 77), (2, 4, 66, 65), (40, 42, 85, 84), (16, 18, 73, 72), (54, 56, 92, 91), (96, 97, 98, 99, 100, 101, 102, 103, 104, 105, 106, 107, 108, 109, 110, 111, 112, 113, 114, 115, 116, 117, 118, 119, 120, 121, 122, 123, 124, 125, 126, 127), (76, 77, 109, 108), (71, 72, 104, 103), (66, 67, 99, 98), (92, 93, 125, 124), (87, 88, 120, 119), (82, 83, 115, 114), (77, 78, 110, 109), (72, 73, 105, 104), (67, 68, 100, 99), (93, 94, 126, 125), (88, 89, 121, 120), (83, 84, 116, 115), (78, 79, 111, 110), (73, 74, 106, 105), (68, 69, 101, 100), (94, 95, 127, 126), (89, 90, 122, 121), (84, 85, 117, 116), (79, 80, 112, 111), (74, 75, 107, 106), (69, 70, 102, 101), (64, 65, 97, 96), (95, 64, 96, 127), (90, 91, 123, 122), (85, 86, 118, 117), (80, 81, 113, 112), (75, 76, 108, 107), (70, 71, 103, 102), (65, 66, 98, 97), (91, 92, 124, 123), (86, 87, 119, 118)])
me_cylinder_013.polygons.foreach_set('use_smooth', [True] * 98)
me_cylinder_013.materials.append(mat_barrels)
me_cylinder_013.use_remesh_preserve_volume = False
me_cylinder_013.use_remesh_preserve_attributes = False
me_cylinder_013.use_mirror_vertex_groups = False
me_cylinder_013.update()
me_cylinder_014 = bpy.data.meshes.new('Cylinder.014')
me_cylinder_014.from_pydata([(0.03902, 0.03902, 6.313e-09), (-0.9181, 0.03902, -1.018e-09), (-0.9181, 0.03827, -0.007613), (0.03902, 0.03827, -0.007613), (-0.9181, 0.03605, -0.01493), (0.03902, 0.03605, -0.01493), (-0.9181, 0.03245, -0.02168), (0.03902, 0.03245, -0.02168), (-0.9181, 0.02759, -0.02759), (0.03902, 0.02759, -0.02759), (-0.9181, 0.02168, -0.03245), (0.03902, 0.02168, -0.03245), (-0.9181, 0.01493, -0.03605), (0.03902, 0.01493, -0.03605), (-0.9181, 0.007613, -0.03827), (0.03902, 0.007613, -0.03827), (-0.9181, 1.49e-08, -0.03902), (0.03902, 1.49e-08, -0.03902), (-0.9181, -0.007613, -0.03827), (0.03902, -0.007613, -0.03827), (-0.9181, -0.01493, -0.03605), (0.03902, -0.01493, -0.03605), (-0.9181, -0.02168, -0.03245), (0.03902, -0.02168, -0.03245), (-0.9181, -0.02759, -0.02759), (0.03902, -0.02759, -0.02759), (-0.9181, -0.03245, -0.02168), (0.03902, -0.03245, -0.02168), (-0.9181, -0.03605, -0.01493), (0.03902, -0.03605, -0.01493), (-0.9181, -0.03827, -0.007613), (0.03902, -0.03827, -0.007613), (-0.9181, -0.03902, 1.344e-08), (0.03902, -0.03902, 2.057e-08), (-0.9181, -0.03827, 0.007613), (0.03902, -0.03827, 0.007613), (-0.9181, -0.03605, 0.01493), (0.03902, -0.03605, 0.01493), (-0.9181, -0.03245, 0.02168), (0.03902, -0.03245, 0.02168), (-0.9181, -0.02759, 0.02759), (0.03902, -0.02759, 0.02759), (-0.9181, -0.02168, 0.03245), (0.03902, -0.02168, 0.03245), (-0.9181, -0.01493, 0.03605), (0.03902, -0.01493, 0.03605), (-0.9181, -0.007613, 0.03827), (0.03902, -0.007613, 0.03827), (-0.9181, 4.47e-08, 0.03902), (0.03902, 4.47e-08, 0.03902), (-0.9181, 0.007613, 0.03827), (0.03902, 0.007613, 0.03827), (-0.9181, 0.01493, 0.03605), (0.03902, 0.01493, 0.03605), (-0.9181, 0.02168, 0.03245), (0.03902, 0.02168, 0.03245), (-0.9181, 0.02759, 0.02759), (0.03902, 0.02759, 0.02759), (-0.9181, 0.03245, 0.02168), (0.03902, 0.03245, 0.02168), (-0.9181, 0.03605, 0.01493), (0.03902, 0.03605, 0.01493), (-0.9181, 0.03827, 0.007613), (0.03902, 0.03827, 0.007613), (-0.9181, 0.0265, -1.484e-09), (-0.9181, 0.02599, -0.005169), (-0.9181, 0.02448, -0.01014), (-0.9181, 0.02203, -0.01472), (-0.9181, 0.01873, -0.01873), (-0.9181, 0.01472, -0.02203), (-0.9181, 0.01014, -0.02448), (-0.9181, 0.005169, -0.02599), (-0.9181, 1.67e-08, -0.0265), (-0.9181, -0.005169, -0.02599), (-0.9181, -0.01014, -0.02448), (-0.9181, -0.01472, -0.02203), (-0.9181, -0.01873, -0.01873), (-0.9181, -0.02203, -0.01472), (-0.9181, -0.02448, -0.01014), (-0.9181, -0.02599, -0.005169), (-0.9181, -0.0265, 8.333e-09), (-0.9181, -0.02599, 0.005169), (-0.9181, -0.02448, 0.01014), (-0.9181, -0.02203, 0.01472), (-0.9181, -0.01873, 0.01873), (-0.9181, -0.01472, 0.02203), (-0.9181, -0.01014, 0.02448), (-0.9181, -0.005169, 0.02599), (-0.9181, 3.693e-08, 0.0265), (-0.9181, 0.005169, 0.02599), (-0.9181, 0.01014, 0.02448), (-0.9181, 0.01472, 0.02203), (-0.9181, 0.01873, 0.01873), (-0.9181, 0.02203, 0.01472), (-0.9181, 0.02448, 0.01014), (-0.9181, 0.02599, 0.005169), (0.0308, 0.0265, -1.484e-09), (0.0308, 0.02599, -0.005169), (0.0308, 0.02448, -0.01014), (0.0308, 0.02203, -0.01472), (0.0308, 0.01873, -0.01873), (0.0308, 0.01472, -0.02203), (0.0308, 0.01014, -0.02448), (0.0308, 0.005169, -0.02599), (0.0308, 1.67e-08, -0.0265), (0.0308, -0.005169, -0.02599), (0.0308, -0.01014, -0.02448), (0.0308, -0.01472, -0.02203), (0.0308, -0.01873, -0.01873), (0.0308, -0.02203, -0.01472), (0.0308, -0.02448, -0.01014), (0.0308, -0.02599, -0.005169), (0.0308, -0.0265, 8.333e-09), (0.0308, -0.02599, 0.005169), (0.0308, -0.02448, 0.01014), (0.0308, -0.02203, 0.01472), (0.0308, -0.01873, 0.01873), (0.0308, -0.01472, 0.02203), (0.0308, -0.01014, 0.02448), (0.0308, -0.005169, 0.02599), (0.0308, 3.693e-08, 0.0265), (0.0308, 0.005169, 0.02599), (0.0308, 0.01014, 0.02448), (0.0308, 0.01472, 0.02203), (0.0308, 0.01873, 0.01873), (0.0308, 0.02203, 0.01472), (0.0308, 0.02448, 0.01014), (0.0308, 0.02599, 0.005169)], [], [(1, 0, 3, 2), (2, 3, 5, 4), (4, 5, 7, 6), (6, 7, 9, 8), (8, 9, 11, 10), (10, 11, 13, 12), (12, 13, 15, 14), (14, 15, 17, 16), (16, 17, 19, 18), (18, 19, 21, 20), (20, 21, 23, 22), (22, 23, 25, 24), (24, 25, 27, 26), (26, 27, 29, 28), (28, 29, 31, 30), (30, 31, 33, 32), (32, 33, 35, 34), (34, 35, 37, 36), (36, 37, 39, 38), (38, 39, 41, 40), (40, 41, 43, 42), (42, 43, 45, 44), (44, 45, 47, 46), (46, 47, 49, 48), (48, 49, 51, 50), (50, 51, 53, 52), (52, 53, 55, 54), (54, 55, 57, 56), (56, 57, 59, 58), (58, 59, 61, 60), (3, 0, 63, 61, 59, 57, 55, 53, 51, 49, 47, 45, 43, 41, 39, 37, 35, 33, 31, 29, 27, 25, 23, 21, 19, 17, 15, 13, 11, 9, 7, 5), (62, 63, 0, 1), (60, 61, 63, 62), (30, 32, 80, 79), (81, 82, 114, 113), (6, 8, 68, 67), (44, 46, 87, 86), (20, 22, 75, 74), (58, 60, 94, 93), (34, 36, 82, 81), (10, 12, 70, 69), (48, 50, 89, 88), (24, 26, 77, 76), (62, 1, 64, 95), (38, 40, 84, 83), (14, 16, 72, 71), (52, 54, 91, 90), (28, 30, 79, 78), (4, 6, 67, 66), (42, 44, 86, 85), (18, 20, 74, 73), (56, 58, 93, 92), (32, 34, 81, 80), (8, 10, 69, 68), (46, 48, 88, 87), (1, 2, 65, 64), (22, 24, 76, 75), (60, 62, 95, 94), (36, 38, 83, 82), (12, 14, 71, 70), (50, 52, 90, 89), (26, 28, 78, 77), (2, 4, 66, 65), (40, 42, 85, 84), (16, 18, 73, 72), (54, 56, 92, 91), (96, 97, 98, 99, 100, 101, 102, 103, 104, 105, 106, 107, 108, 109, 110, 111, 112, 113, 114, 115, 116, 117, 118, 119, 120, 121, 122, 123, 124, 125, 126, 127), (76, 77, 109, 108), (71, 72, 104, 103), (66, 67, 99, 98), (92, 93, 125, 124), (87, 88, 120, 119), (82, 83, 115, 114), (77, 78, 110, 109), (72, 73, 105, 104), (67, 68, 100, 99), (93, 94, 126, 125), (88, 89, 121, 120), (83, 84, 116, 115), (78, 79, 111, 110), (73, 74, 106, 105), (68, 69, 101, 100), (94, 95, 127, 126), (89, 90, 122, 121), (84, 85, 117, 116), (79, 80, 112, 111), (74, 75, 107, 106), (69, 70, 102, 101), (64, 65, 97, 96), (95, 64, 96, 127), (90, 91, 123, 122), (85, 86, 118, 117), (80, 81, 113, 112), (75, 76, 108, 107), (70, 71, 103, 102), (65, 66, 98, 97), (91, 92, 124, 123), (86, 87, 119, 118)])
me_cylinder_014.polygons.foreach_set('use_smooth', [True] * 98)
me_cylinder_014.materials.append(mat_barrels)
me_cylinder_014.use_remesh_preserve_volume = False
me_cylinder_014.use_remesh_preserve_attributes = False
me_cylinder_014.use_mirror_vertex_groups = False
me_cylinder_014.update()
me_cylinder_015 = bpy.data.meshes.new('Cylinder.015')
me_cylinder_015.from_pydata([(0.03902, 0.03902, 6.313e-09), (-0.9181, 0.03902, -1.018e-09), (-0.9181, 0.03827, -0.007613), (0.03902, 0.03827, -0.007613), (-0.9181, 0.03605, -0.01493), (0.03902, 0.03605, -0.01493), (-0.9181, 0.03245, -0.02168), (0.03902, 0.03245, -0.02168), (-0.9181, 0.02759, -0.02759), (0.03902, 0.02759, -0.02759), (-0.9181, 0.02168, -0.03245), (0.03902, 0.02168, -0.03245), (-0.9181, 0.01493, -0.03605), (0.03902, 0.01493, -0.03605), (-0.9181, 0.007613, -0.03827), (0.03902, 0.007613, -0.03827), (-0.9181, 1.49e-08, -0.03902), (0.03902, 1.49e-08, -0.03902), (-0.9181, -0.007613, -0.03827), (0.03902, -0.007613, -0.03827), (-0.9181, -0.01493, -0.03605), (0.03902, -0.01493, -0.03605), (-0.9181, -0.02168, -0.03245), (0.03902, -0.02168, -0.03245), (-0.9181, -0.02759, -0.02759), (0.03902, -0.02759, -0.02759), (-0.9181, -0.03245, -0.02168), (0.03902, -0.03245, -0.02168), (-0.9181, -0.03605, -0.01493), (0.03902, -0.03605, -0.01493), (-0.9181, -0.03827, -0.007613), (0.03902, -0.03827, -0.007613), (-0.9181, -0.03902, 1.344e-08), (0.03902, -0.03902, 2.057e-08), (-0.9181, -0.03827, 0.007613), (0.03902, -0.03827, 0.007613), (-0.9181, -0.03605, 0.01493), (0.03902, -0.03605, 0.01493), (-0.9181, -0.03245, 0.02168), (0.03902, -0.03245, 0.02168), (-0.9181, -0.02759, 0.02759), (0.03902, -0.02759, 0.02759), (-0.9181, -0.02168, 0.03245), (0.03902, -0.02168, 0.03245), (-0.9181, -0.01493, 0.03605), (0.03902, -0.01493, 0.03605), (-0.9181, -0.007613, 0.03827), (0.03902, -0.007613, 0.03827), (-0.9181, 4.47e-08, 0.03902), (0.03902, 4.47e-08, 0.03902), (-0.9181, 0.007613, 0.03827), (0.03902, 0.007613, 0.03827), (-0.9181, 0.01493, 0.03605), (0.03902, 0.01493, 0.03605), (-0.9181, 0.02168, 0.03245), (0.03902, 0.02168, 0.03245), (-0.9181, 0.02759, 0.02759), (0.03902, 0.02759, 0.02759), (-0.9181, 0.03245, 0.02168), (0.03902, 0.03245, 0.02168), (-0.9181, 0.03605, 0.01493), (0.03902, 0.03605, 0.01493), (-0.9181, 0.03827, 0.007613), (0.03902, 0.03827, 0.007613), (-0.9181, 0.0265, -1.484e-09), (-0.9181, 0.02599, -0.005169), (-0.9181, 0.02448, -0.01014), (-0.9181, 0.02203, -0.01472), (-0.9181, 0.01873, -0.01873), (-0.9181, 0.01472, -0.02203), (-0.9181, 0.01014, -0.02448), (-0.9181, 0.005169, -0.02599), (-0.9181, 1.67e-08, -0.0265), (-0.9181, -0.005169, -0.02599), (-0.9181, -0.01014, -0.02448), (-0.9181, -0.01472, -0.02203), (-0.9181, -0.01873, -0.01873), (-0.9181, -0.02203, -0.01472), (-0.9181, -0.02448, -0.01014), (-0.9181, -0.02599, -0.005169), (-0.9181, -0.0265, 8.333e-09), (-0.9181, -0.02599, 0.005169), (-0.9181, -0.02448, 0.01014), (-0.9181, -0.02203, 0.01472), (-0.9181, -0.01873, 0.01873), (-0.9181, -0.01472, 0.02203), (-0.9181, -0.01014, 0.02448), (-0.9181, -0.005169, 0.02599), (-0.9181, 3.693e-08, 0.0265), (-0.9181, 0.005169, 0.02599), (-0.9181, 0.01014, 0.02448), (-0.9181, 0.01472, 0.02203), (-0.9181, 0.01873, 0.01873), (-0.9181, 0.02203, 0.01472), (-0.9181, 0.02448, 0.01014), (-0.9181, 0.02599, 0.005169), (0.0308, 0.0265, -1.484e-09), (0.0308, 0.02599, -0.005169), (0.0308, 0.02448, -0.01014), (0.0308, 0.02203, -0.01472), (0.0308, 0.01873, -0.01873), (0.0308, 0.01472, -0.02203), (0.0308, 0.01014, -0.02448), (0.0308, 0.005169, -0.02599), (0.0308, 1.67e-08, -0.0265), (0.0308, -0.005169, -0.02599), (0.0308, -0.01014, -0.02448), (0.0308, -0.01472, -0.02203), (0.0308, -0.01873, -0.01873), (0.0308, -0.02203, -0.01472), (0.0308, -0.02448, -0.01014), (0.0308, -0.02599, -0.005169), (0.0308, -0.0265, 8.333e-09), (0.0308, -0.02599, 0.005169), (0.0308, -0.02448, 0.01014), (0.0308, -0.02203, 0.01472), (0.0308, -0.01873, 0.01873), (0.0308, -0.01472, 0.02203), (0.0308, -0.01014, 0.02448), (0.0308, -0.005169, 0.02599), (0.0308, 3.693e-08, 0.0265), (0.0308, 0.005169, 0.02599), (0.0308, 0.01014, 0.02448), (0.0308, 0.01472, 0.02203), (0.0308, 0.01873, 0.01873), (0.0308, 0.02203, 0.01472), (0.0308, 0.02448, 0.01014), (0.0308, 0.02599, 0.005169)], [], [(1, 0, 3, 2), (2, 3, 5, 4), (4, 5, 7, 6), (6, 7, 9, 8), (8, 9, 11, 10), (10, 11, 13, 12), (12, 13, 15, 14), (14, 15, 17, 16), (16, 17, 19, 18), (18, 19, 21, 20), (20, 21, 23, 22), (22, 23, 25, 24), (24, 25, 27, 26), (26, 27, 29, 28), (28, 29, 31, 30), (30, 31, 33, 32), (32, 33, 35, 34), (34, 35, 37, 36), (36, 37, 39, 38), (38, 39, 41, 40), (40, 41, 43, 42), (42, 43, 45, 44), (44, 45, 47, 46), (46, 47, 49, 48), (48, 49, 51, 50), (50, 51, 53, 52), (52, 53, 55, 54), (54, 55, 57, 56), (56, 57, 59, 58), (58, 59, 61, 60), (3, 0, 63, 61, 59, 57, 55, 53, 51, 49, 47, 45, 43, 41, 39, 37, 35, 33, 31, 29, 27, 25, 23, 21, 19, 17, 15, 13, 11, 9, 7, 5), (62, 63, 0, 1), (60, 61, 63, 62), (30, 32, 80, 79), (81, 82, 114, 113), (6, 8, 68, 67), (44, 46, 87, 86), (20, 22, 75, 74), (58, 60, 94, 93), (34, 36, 82, 81), (10, 12, 70, 69), (48, 50, 89, 88), (24, 26, 77, 76), (62, 1, 64, 95), (38, 40, 84, 83), (14, 16, 72, 71), (52, 54, 91, 90), (28, 30, 79, 78), (4, 6, 67, 66), (42, 44, 86, 85), (18, 20, 74, 73), (56, 58, 93, 92), (32, 34, 81, 80), (8, 10, 69, 68), (46, 48, 88, 87), (1, 2, 65, 64), (22, 24, 76, 75), (60, 62, 95, 94), (36, 38, 83, 82), (12, 14, 71, 70), (50, 52, 90, 89), (26, 28, 78, 77), (2, 4, 66, 65), (40, 42, 85, 84), (16, 18, 73, 72), (54, 56, 92, 91), (96, 97, 98, 99, 100, 101, 102, 103, 104, 105, 106, 107, 108, 109, 110, 111, 112, 113, 114, 115, 116, 117, 118, 119, 120, 121, 122, 123, 124, 125, 126, 127), (76, 77, 109, 108), (71, 72, 104, 103), (66, 67, 99, 98), (92, 93, 125, 124), (87, 88, 120, 119), (82, 83, 115, 114), (77, 78, 110, 109), (72, 73, 105, 104), (67, 68, 100, 99), (93, 94, 126, 125), (88, 89, 121, 120), (83, 84, 116, 115), (78, 79, 111, 110), (73, 74, 106, 105), (68, 69, 101, 100), (94, 95, 127, 126), (89, 90, 122, 121), (84, 85, 117, 116), (79, 80, 112, 111), (74, 75, 107, 106), (69, 70, 102, 101), (64, 65, 97, 96), (95, 64, 96, 127), (90, 91, 123, 122), (85, 86, 118, 117), (80, 81, 113, 112), (75, 76, 108, 107), (70, 71, 103, 102), (65, 66, 98, 97), (91, 92, 124, 123), (86, 87, 119, 118)])
me_cylinder_015.polygons.foreach_set('use_smooth', [True] * 98)
me_cylinder_015.materials.append(mat_barrels)
me_cylinder_015.use_remesh_preserve_volume = False
me_cylinder_015.use_remesh_preserve_attributes = False
me_cylinder_015.use_mirror_vertex_groups = False
me_cylinder_015.update()
me_cylinder_016 = bpy.data.meshes.new('Cylinder.016')
me_cylinder_016.from_pydata([(0.03902, 0.03902, 6.313e-09), (-0.9181, 0.03902, -1.018e-09), (-0.9181, 0.03827, -0.007613), (0.03902, 0.03827, -0.007613), (-0.9181, 0.03605, -0.01493), (0.03902, 0.03605, -0.01493), (-0.9181, 0.03245, -0.02168), (0.03902, 0.03245, -0.02168), (-0.9181, 0.02759, -0.02759), (0.03902, 0.02759, -0.02759), (-0.9181, 0.02168, -0.03245), (0.03902, 0.02168, -0.03245), (-0.9181, 0.01493, -0.03605), (0.03902, 0.01493, -0.03605), (-0.9181, 0.007613, -0.03827), (0.03902, 0.007613, -0.03827), (-0.9181, 1.49e-08, -0.03902), (0.03902, 1.49e-08, -0.03902), (-0.9181, -0.007613, -0.03827), (0.03902, -0.007613, -0.03827), (-0.9181, -0.01493, -0.03605), (0.03902, -0.01493, -0.03605), (-0.9181, -0.02168, -0.03245), (0.03902, -0.02168, -0.03245), (-0.9181, -0.02759, -0.02759), (0.03902, -0.02759, -0.02759), (-0.9181, -0.03245, -0.02168), (0.03902, -0.03245, -0.02168), (-0.9181, -0.03605, -0.01493), (0.03902, -0.03605, -0.01493), (-0.9181, -0.03827, -0.007613), (0.03902, -0.03827, -0.007613), (-0.9181, -0.03902, 1.344e-08), (0.03902, -0.03902, 2.057e-08), (-0.9181, -0.03827, 0.007613), (0.03902, -0.03827, 0.007613), (-0.9181, -0.03605, 0.01493), (0.03902, -0.03605, 0.01493), (-0.9181, -0.03245, 0.02168), (0.03902, -0.03245, 0.02168), (-0.9181, -0.02759, 0.02759), (0.03902, -0.02759, 0.02759), (-0.9181, -0.02168, 0.03245), (0.03902, -0.02168, 0.03245), (-0.9181, -0.01493, 0.03605), (0.03902, -0.01493, 0.03605), (-0.9181, -0.007613, 0.03827), (0.03902, -0.007613, 0.03827), (-0.9181, 4.47e-08, 0.03902), (0.03902, 4.47e-08, 0.03902), (-0.9181, 0.007613, 0.03827), (0.03902, 0.007613, 0.03827), (-0.9181, 0.01493, 0.03605), (0.03902, 0.01493, 0.03605), (-0.9181, 0.02168, 0.03245), (0.03902, 0.02168, 0.03245), (-0.9181, 0.02759, 0.02759), (0.03902, 0.02759, 0.02759), (-0.9181, 0.03245, 0.02168), (0.03902, 0.03245, 0.02168), (-0.9181, 0.03605, 0.01493), (0.03902, 0.03605, 0.01493), (-0.9181, 0.03827, 0.007613), (0.03902, 0.03827, 0.007613), (-0.9181, 0.0265, -1.484e-09), (-0.9181, 0.02599, -0.005169), (-0.9181, 0.02448, -0.01014), (-0.9181, 0.02203, -0.01472), (-0.9181, 0.01873, -0.01873), (-0.9181, 0.01472, -0.02203), (-0.9181, 0.01014, -0.02448), (-0.9181, 0.005169, -0.02599), (-0.9181, 1.67e-08, -0.0265), (-0.9181, -0.005169, -0.02599), (-0.9181, -0.01014, -0.02448), (-0.9181, -0.01472, -0.02203), (-0.9181, -0.01873, -0.01873), (-0.9181, -0.02203, -0.01472), (-0.9181, -0.02448, -0.01014), (-0.9181, -0.02599, -0.005169), (-0.9181, -0.0265, 8.333e-09), (-0.9181, -0.02599, 0.005169), (-0.9181, -0.02448, 0.01014), (-0.9181, -0.02203, 0.01472), (-0.9181, -0.01873, 0.01873), (-0.9181, -0.01472, 0.02203), (-0.9181, -0.01014, 0.02448), (-0.9181, -0.005169, 0.02599), (-0.9181, 3.693e-08, 0.0265), (-0.9181, 0.005169, 0.02599), (-0.9181, 0.01014, 0.02448), (-0.9181, 0.01472, 0.02203), (-0.9181, 0.01873, 0.01873), (-0.9181, 0.02203, 0.01472), (-0.9181, 0.02448, 0.01014), (-0.9181, 0.02599, 0.005169), (0.0308, 0.0265, -1.484e-09), (0.0308, 0.02599, -0.005169), (0.0308, 0.02448, -0.01014), (0.0308, 0.02203, -0.01472), (0.0308, 0.01873, -0.01873), (0.0308, 0.01472, -0.02203), (0.0308, 0.01014, -0.02448), (0.0308, 0.005169, -0.02599), (0.0308, 1.67e-08, -0.0265), (0.0308, -0.005169, -0.02599), (0.0308, -0.01014, -0.02448), (0.0308, -0.01472, -0.02203), (0.0308, -0.01873, -0.01873), (0.0308, -0.02203, -0.01472), (0.0308, -0.02448, -0.01014), (0.0308, -0.02599, -0.005169), (0.0308, -0.0265, 8.333e-09), (0.0308, -0.02599, 0.005169), (0.0308, -0.02448, 0.01014), (0.0308, -0.02203, 0.01472), (0.0308, -0.01873, 0.01873), (0.0308, -0.01472, 0.02203), (0.0308, -0.01014, 0.02448), (0.0308, -0.005169, 0.02599), (0.0308, 3.693e-08, 0.0265), (0.0308, 0.005169, 0.02599), (0.0308, 0.01014, 0.02448), (0.0308, 0.01472, 0.02203), (0.0308, 0.01873, 0.01873), (0.0308, 0.02203, 0.01472), (0.0308, 0.02448, 0.01014), (0.0308, 0.02599, 0.005169)], [], [(1, 0, 3, 2), (2, 3, 5, 4), (4, 5, 7, 6), (6, 7, 9, 8), (8, 9, 11, 10), (10, 11, 13, 12), (12, 13, 15, 14), (14, 15, 17, 16), (16, 17, 19, 18), (18, 19, 21, 20), (20, 21, 23, 22), (22, 23, 25, 24), (24, 25, 27, 26), (26, 27, 29, 28), (28, 29, 31, 30), (30, 31, 33, 32), (32, 33, 35, 34), (34, 35, 37, 36), (36, 37, 39, 38), (38, 39, 41, 40), (40, 41, 43, 42), (42, 43, 45, 44), (44, 45, 47, 46), (46, 47, 49, 48), (48, 49, 51, 50), (50, 51, 53, 52), (52, 53, 55, 54), (54, 55, 57, 56), (56, 57, 59, 58), (58, 59, 61, 60), (3, 0, 63, 61, 59, 57, 55, 53, 51, 49, 47, 45, 43, 41, 39, 37, 35, 33, 31, 29, 27, 25, 23, 21, 19, 17, 15, 13, 11, 9, 7, 5), (62, 63, 0, 1), (60, 61, 63, 62), (30, 32, 80, 79), (81, 82, 114, 113), (6, 8, 68, 67), (44, 46, 87, 86), (20, 22, 75, 74), (58, 60, 94, 93), (34, 36, 82, 81), (10, 12, 70, 69), (48, 50, 89, 88), (24, 26, 77, 76), (62, 1, 64, 95), (38, 40, 84, 83), (14, 16, 72, 71), (52, 54, 91, 90), (28, 30, 79, 78), (4, 6, 67, 66), (42, 44, 86, 85), (18, 20, 74, 73), (56, 58, 93, 92), (32, 34, 81, 80), (8, 10, 69, 68), (46, 48, 88, 87), (1, 2, 65, 64), (22, 24, 76, 75), (60, 62, 95, 94), (36, 38, 83, 82), (12, 14, 71, 70), (50, 52, 90, 89), (26, 28, 78, 77), (2, 4, 66, 65), (40, 42, 85, 84), (16, 18, 73, 72), (54, 56, 92, 91), (96, 97, 98, 99, 100, 101, 102, 103, 104, 105, 106, 107, 108, 109, 110, 111, 112, 113, 114, 115, 116, 117, 118, 119, 120, 121, 122, 123, 124, 125, 126, 127), (76, 77, 109, 108), (71, 72, 104, 103), (66, 67, 99, 98), (92, 93, 125, 124), (87, 88, 120, 119), (82, 83, 115, 114), (77, 78, 110, 109), (72, 73, 105, 104), (67, 68, 100, 99), (93, 94, 126, 125), (88, 89, 121, 120), (83, 84, 116, 115), (78, 79, 111, 110), (73, 74, 106, 105), (68, 69, 101, 100), (94, 95, 127, 126), (89, 90, 122, 121), (84, 85, 117, 116), (79, 80, 112, 111), (74, 75, 107, 106), (69, 70, 102, 101), (64, 65, 97, 96), (95, 64, 96, 127), (90, 91, 123, 122), (85, 86, 118, 117), (80, 81, 113, 112), (75, 76, 108, 107), (70, 71, 103, 102), (65, 66, 98, 97), (91, 92, 124, 123), (86, 87, 119, 118)])
me_cylinder_016.polygons.foreach_set('use_smooth', [True] * 98)
me_cylinder_016.materials.append(mat_barrels)
me_cylinder_016.use_remesh_preserve_volume = False
me_cylinder_016.use_remesh_preserve_attributes = False
me_cylinder_016.use_mirror_vertex_groups = False
me_cylinder_016.update()
me_cylinder_003 = bpy.data.meshes.new('Cylinder.003')
me_cylinder_003.from_pydata([(0.03902, 0.03902, 6.313e-09), (-0.9181, 0.03902, -1.018e-09), (-0.9181, 0.03827, -0.007613), (0.03902, 0.03827, -0.007613), (-0.9181, 0.03605, -0.01493), (0.03902, 0.03605, -0.01493), (-0.9181, 0.03245, -0.02168), (0.03902, 0.03245, -0.02168), (-0.9181, 0.02759, -0.02759), (0.03902, 0.02759, -0.02759), (-0.9181, 0.02168, -0.03245), (0.03902, 0.02168, -0.03245), (-0.9181, 0.01493, -0.03605), (0.03902, 0.01493, -0.03605), (-0.9181, 0.007613, -0.03827), (0.03902, 0.007613, -0.03827), (-0.9181, 1.49e-08, -0.03902), (0.03902, 1.49e-08, -0.03902), (-0.9181, -0.007613, -0.03827), (0.03902, -0.007613, -0.03827), (-0.9181, -0.01493, -0.03605), (0.03902, -0.01493, -0.03605), (-0.9181, -0.02168, -0.03245), (0.03902, -0.02168, -0.03245), (-0.9181, -0.02759, -0.02759), (0.03902, -0.02759, -0.02759), (-0.9181, -0.03245, -0.02168), (0.03902, -0.03245, -0.02168), (-0.9181, -0.03605, -0.01493), (0.03902, -0.03605, -0.01493), (-0.9181, -0.03827, -0.007613), (0.03902, -0.03827, -0.007613), (-0.9181, -0.03902, 1.344e-08), (0.03902, -0.03902, 2.057e-08), (-0.9181, -0.03827, 0.007613), (0.03902, -0.03827, 0.007613), (-0.9181, -0.03605, 0.01493), (0.03902, -0.03605, 0.01493), (-0.9181, -0.03245, 0.02168), (0.03902, -0.03245, 0.02168), (-0.9181, -0.02759, 0.02759), (0.03902, -0.02759, 0.02759), (-0.9181, -0.02168, 0.03245), (0.03902, -0.02168, 0.03245), (-0.9181, -0.01493, 0.03605), (0.03902, -0.01493, 0.03605), (-0.9181, -0.007613, 0.03827), (0.03902, -0.007613, 0.03827), (-0.9181, 4.47e-08, 0.03902), (0.03902, 4.47e-08, 0.03902), (-0.9181, 0.007613, 0.03827), (0.03902, 0.007613, 0.03827), (-0.9181, 0.01493, 0.03605), (0.03902, 0.01493, 0.03605), (-0.9181, 0.02168, 0.03245), (0.03902, 0.02168, 0.03245), (-0.9181, 0.02759, 0.02759), (0.03902, 0.02759, 0.02759), (-0.9181, 0.03245, 0.02168), (0.03902, 0.03245, 0.02168), (-0.9181, 0.03605, 0.01493), (0.03902, 0.03605, 0.01493), (-0.9181, 0.03827, 0.007613), (0.03902, 0.03827, 0.007613), (-0.9181, 0.0265, -1.484e-09), (-0.9181, 0.02599, -0.005169), (-0.9181, 0.02448, -0.01014), (-0.9181, 0.02203, -0.01472), (-0.9181, 0.01873, -0.01873), (-0.9181, 0.01472, -0.02203), (-0.9181, 0.01014, -0.02448), (-0.9181, 0.005169, -0.02599), (-0.9181, 1.67e-08, -0.0265), (-0.9181, -0.005169, -0.02599), (-0.9181, -0.01014, -0.02448), (-0.9181, -0.01472, -0.02203), (-0.9181, -0.01873, -0.01873), (-0.9181, -0.02203, -0.01472), (-0.9181, -0.02448, -0.01014), (-0.9181, -0.02599, -0.005169), (-0.9181, -0.0265, 8.333e-09), (-0.9181, -0.02599, 0.005169), (-0.9181, -0.02448, 0.01014), (-0.9181, -0.02203, 0.01472), (-0.9181, -0.01873, 0.01873), (-0.9181, -0.01472, 0.02203), (-0.9181, -0.01014, 0.02448), (-0.9181, -0.005169, 0.02599), (-0.9181, 3.693e-08, 0.0265), (-0.9181, 0.005169, 0.02599), (-0.9181, 0.01014, 0.02448), (-0.9181, 0.01472, 0.02203), (-0.9181, 0.01873, 0.01873), (-0.9181, 0.02203, 0.01472), (-0.9181, 0.02448, 0.01014), (-0.9181, 0.02599, 0.005169), (0.0308, 0.0265, -1.484e-09), (0.0308, 0.02599, -0.005169), (0.0308, 0.02448, -0.01014), (0.0308, 0.02203, -0.01472), (0.0308, 0.01873, -0.01873), (0.0308, 0.01472, -0.02203), (0.0308, 0.01014, -0.02448), (0.0308, 0.005169, -0.02599), (0.0308, 1.67e-08, -0.0265), (0.0308, -0.005169, -0.02599), (0.0308, -0.01014, -0.02448), (0.0308, -0.01472, -0.02203), (0.0308, -0.01873, -0.01873), (0.0308, -0.02203, -0.01472), (0.0308, -0.02448, -0.01014), (0.0308, -0.02599, -0.005169), (0.0308, -0.0265, 8.333e-09), (0.0308, -0.02599, 0.005169), (0.0308, -0.02448, 0.01014), (0.0308, -0.02203, 0.01472), (0.0308, -0.01873, 0.01873), (0.0308, -0.01472, 0.02203), (0.0308, -0.01014, 0.02448), (0.0308, -0.005169, 0.02599), (0.0308, 3.693e-08, 0.0265), (0.0308, 0.005169, 0.02599), (0.0308, 0.01014, 0.02448), (0.0308, 0.01472, 0.02203), (0.0308, 0.01873, 0.01873), (0.0308, 0.02203, 0.01472), (0.0308, 0.02448, 0.01014), (0.0308, 0.02599, 0.005169)], [], [(1, 0, 3, 2), (2, 3, 5, 4), (4, 5, 7, 6), (6, 7, 9, 8), (8, 9, 11, 10), (10, 11, 13, 12), (12, 13, 15, 14), (14, 15, 17, 16), (16, 17, 19, 18), (18, 19, 21, 20), (20, 21, 23, 22), (22, 23, 25, 24), (24, 25, 27, 26), (26, 27, 29, 28), (28, 29, 31, 30), (30, 31, 33, 32), (32, 33, 35, 34), (34, 35, 37, 36), (36, 37, 39, 38), (38, 39, 41, 40), (40, 41, 43, 42), (42, 43, 45, 44), (44, 45, 47, 46), (46, 47, 49, 48), (48, 49, 51, 50), (50, 51, 53, 52), (52, 53, 55, 54), (54, 55, 57, 56), (56, 57, 59, 58), (58, 59, 61, 60), (3, 0, 63, 61, 59, 57, 55, 53, 51, 49, 47, 45, 43, 41, 39, 37, 35, 33, 31, 29, 27, 25, 23, 21, 19, 17, 15, 13, 11, 9, 7, 5), (62, 63, 0, 1), (60, 61, 63, 62), (30, 32, 80, 79), (81, 82, 114, 113), (6, 8, 68, 67), (44, 46, 87, 86), (20, 22, 75, 74), (58, 60, 94, 93), (34, 36, 82, 81), (10, 12, 70, 69), (48, 50, 89, 88), (24, 26, 77, 76), (62, 1, 64, 95), (38, 40, 84, 83), (14, 16, 72, 71), (52, 54, 91, 90), (28, 30, 79, 78), (4, 6, 67, 66), (42, 44, 86, 85), (18, 20, 74, 73), (56, 58, 93, 92), (32, 34, 81, 80), (8, 10, 69, 68), (46, 48, 88, 87), (1, 2, 65, 64), (22, 24, 76, 75), (60, 62, 95, 94), (36, 38, 83, 82), (12, 14, 71, 70), (50, 52, 90, 89), (26, 28, 78, 77), (2, 4, 66, 65), (40, 42, 85, 84), (16, 18, 73, 72), (54, 56, 92, 91), (96, 97, 98, 99, 100, 101, 102, 103, 104, 105, 106, 107, 108, 109, 110, 111, 112, 113, 114, 115, 116, 117, 118, 119, 120, 121, 122, 123, 124, 125, 126, 127), (76, 77, 109, 108), (71, 72, 104, 103), (66, 67, 99, 98), (92, 93, 125, 124), (87, 88, 120, 119), (82, 83, 115, 114), (77, 78, 110, 109), (72, 73, 105, 104), (67, 68, 100, 99), (93, 94, 126, 125), (88, 89, 121, 120), (83, 84, 116, 115), (78, 79, 111, 110), (73, 74, 106, 105), (68, 69, 101, 100), (94, 95, 127, 126), (89, 90, 122, 121), (84, 85, 117, 116), (79, 80, 112, 111), (74, 75, 107, 106), (69, 70, 102, 101), (64, 65, 97, 96), (95, 64, 96, 127), (90, 91, 123, 122), (85, 86, 118, 117), (80, 81, 113, 112), (75, 76, 108, 107), (70, 71, 103, 102), (65, 66, 98, 97), (91, 92, 124, 123), (86, 87, 119, 118)])
me_cylinder_003.polygons.foreach_set('use_smooth', [True] * 98)
me_cylinder_003.materials.append(mat_barrels)
me_cylinder_003.use_remesh_preserve_volume = False
me_cylinder_003.use_remesh_preserve_attributes = False
me_cylinder_003.use_mirror_vertex_groups = False
me_cylinder_003.update()

# ---- objects
ob_turretbase_b = bpy.data.objects.new('TurretBase_B', me_cylinder)
ob_turretbase_t = bpy.data.objects.new('TurretBase_T', me_cylinder_001)
ob_cylinder_010 = bpy.data.objects.new('Cylinder.010', me_cylinder_010)
ob_turretback = bpy.data.objects.new('turretBack', me_cylinder_002)
ob_laserspawn = bpy.data.objects.new('LaserSpawn', None)
ob_cube = bpy.data.objects.new('Cube', me_cube_001)
ob_barrelaxis = bpy.data.objects.new('BarrelAxis', None)
ob_barrelbase = bpy.data.objects.new('BarrelBase', me_cylinder_011)
ob_barrelendbrace = bpy.data.objects.new('BarrelEndBrace', me_cylinder_009)
ob_empty_005 = bpy.data.objects.new('Empty.005', None)
ob_barrel_1 = bpy.data.objects.new('Barrel_1', me_cylinder_012)
ob_spawn1 = bpy.data.objects.new('spawn1', None)
ob_empty_004 = bpy.data.objects.new('Empty.004', None)
ob_barrel_6 = bpy.data.objects.new('Barrel_6', me_cylinder_013)
ob_spawn6 = bpy.data.objects.new('spawn6', None)
ob_empty_003 = bpy.data.objects.new('Empty.003', None)
ob_barrel_3 = bpy.data.objects.new('Barrel_3', me_cylinder_014)
ob_spawn3 = bpy.data.objects.new('spawn3', None)
ob_empty_002 = bpy.data.objects.new('Empty.002', None)
ob_barrel_2 = bpy.data.objects.new('Barrel_2', me_cylinder_015)
ob_spawn2 = bpy.data.objects.new('spawn2', None)
ob_empty_001 = bpy.data.objects.new('Empty.001', None)
ob_barrel_5 = bpy.data.objects.new('Barrel_5', me_cylinder_016)
ob_spawn5 = bpy.data.objects.new('spawn5', None)
ob_empty = bpy.data.objects.new('Empty', None)
ob_barrel_4 = bpy.data.objects.new('Barrel_4', me_cylinder_003)
ob_spawn4 = bpy.data.objects.new('spawn4', None)
ob_lamp = bpy.data.objects.new('Lamp', light_lamp)
ob_camera = bpy.data.objects.new('Camera', cam_camera)

# ---- transforms, parenting, visibility, modifiers, constraints
ob_turretbase_b.location = (0.0, 0.0, 0.4)
ob_turretbase_b.lineart.crease_threshold = 0.0
_m = ob_turretbase_b.modifiers.new('EdgeSplit', 'EDGE_SPLIT')
ob_turretbase_t.parent = ob_turretbase_b
ob_turretbase_t.matrix_parent_inverse = Matrix(((1.0, 0.0, 0.0, 0.0), (0.0, 1.0, 0.0, 0.0), (0.0, 0.0, 1.0, -0.4), (0.0, 0.0, 0.0, 1.0)))
ob_turretbase_t.location = (0.0, 0.0, 1.017)
ob_turretbase_t.lineart.crease_threshold = 0.0
_m = ob_turretbase_t.modifiers.new('EdgeSplit', 'EDGE_SPLIT')
_m.split_angle = 0.2443
ob_cylinder_010.parent = ob_turretbase_t
ob_cylinder_010.matrix_parent_inverse = Matrix(((1.0, 0.0, 0.0, -0.0), (0.0, 1.0, 0.0, -0.0), (0.0, 0.0, 1.0, -1.017), (0.0, 0.0, 0.0, 1.0)))
ob_cylinder_010.location = (0.0, 0.0, 1.733)
ob_cylinder_010.lineart.crease_threshold = 0.0
_m = ob_cylinder_010.modifiers.new('EdgeSplit', 'EDGE_SPLIT')
ob_turretback.parent = ob_cylinder_010
ob_turretback.matrix_parent_inverse = Matrix(((1.0, 0.0, 0.0, -0.0), (0.0, 1.0, 0.0, -0.0), (0.0, 0.0, 1.0, -1.733), (0.0, 0.0, 0.0, 1.0)))
ob_turretback.location = (0.0, 0.0, 1.89)
ob_turretback.lineart.crease_threshold = 0.0
_m = ob_turretback.modifiers.new('EdgeSplit', 'EDGE_SPLIT')
ob_laserspawn.parent = ob_turretback
ob_laserspawn.matrix_parent_inverse = Matrix(((1.0, 0.0, 0.0, -0.0), (0.0, 1.0, 0.0, -0.0), (0.0, 0.0, 1.0, -1.89), (0.0, 0.0, 0.0, 1.0)))
ob_laserspawn.location = (0.02442, 0.1802, 2.178)
ob_laserspawn.rotation_euler = (0.0, -1.571, 0.0)
ob_laserspawn.empty_display_type = 'SINGLE_ARROW'
ob_laserspawn.empty_image_offset = (0.0, 0.0)
ob_laserspawn.lineart.crease_threshold = 0.0
ob_cube.parent = ob_turretback
ob_cube.matrix_parent_inverse = Matrix(((1.0, 0.0, 0.0, -0.0), (0.0, 1.0, 0.0, -0.0), (0.0, 0.0, 1.0, -1.89), (0.0, 0.0, 0.0, 1.0)))
ob_cube.location = (0.1555, -0.512, 2.093)
ob_cube.lineart.crease_threshold = 0.0
ob_barrelaxis.parent = ob_turretback
ob_barrelaxis.matrix_parent_inverse = Matrix(((1.0, 0.0, 0.0, -0.0), (0.0, 1.0, 0.0, -0.0), (0.0, 0.0, 1.0, -1.89), (0.0, 0.0, 0.0, 1.0)))
ob_barrelaxis.location = (-0.1516, -0.02072, 1.889)
ob_barrelaxis.scale = (1.0, 1.0, 1.0)
ob_barrelaxis.empty_image_offset = (0.0, 0.0)
ob_barrelaxis.lineart.crease_threshold = 0.0
ob_barrelbase.parent = ob_barrelaxis
ob_barrelbase.matrix_parent_inverse = Matrix(((1.0, 0.0, 0.0, 0.1516), (0.0, 1.0, 0.0, 0.02072), (0.0, 0.0, 1.0, -1.889), (0.0, 0.0, 0.0, 1.0)))
ob_barrelbase.location = (-0.08039, -0.02072, 1.889)
ob_barrelbase.lineart.crease_threshold = 0.0
_m = ob_barrelbase.modifiers.new('EdgeSplit', 'EDGE_SPLIT')
ob_barrelendbrace.parent = ob_barrelbase
ob_barrelendbrace.matrix_parent_inverse = Matrix(((1.0, 0.0, 0.0, 0.08039), (0.0, 1.0, 0.0, 0.02072), (0.0, 0.0, 1.0, -1.889), (0.0, 0.0, 0.0, 1.0)))
ob_barrelendbrace.location = (-0.9619, -0.02072, 1.889)
ob_barrelendbrace.lineart.crease_threshold = 0.0
_m = ob_barrelendbrace.modifiers.new('Solidify', 'SOLIDIFY')
_m.thickness = 0.05768
_m.nonmanifold_thickness_mode = 'FIXED'
_m.nonmanifold_merge_threshold = 0.0003
_m = ob_barrelendbrace.modifiers.new('EdgeSplit', 'EDGE_SPLIT')
ob_empty_005.parent = ob_barrelbase
ob_empty_005.matrix_parent_inverse = Matrix(((1.0, 0.0, 0.0, 0.08039), (0.0, 1.0, 0.0, 0.02072), (0.0, 0.0, 1.0, -1.889), (0.0, 0.0, 0.0, 1.0)))
ob_empty_005.location = (-0.1516, 0.02009, 1.811)
ob_empty_005.empty_display_type = 'SPHERE'
ob_empty_005.empty_display_size = 0.1
ob_empty_005.empty_image_offset = (0.0, 0.0)
ob_empty_005.lineart.crease_threshold = 0.0
ob_barrel_1.parent = ob_empty_005
ob_barrel_1.matrix_parent_inverse = Matrix(((1.0, 0.0, -7.451e-09, 0.1516), (0.0, 1.0, -3.725e-09, 0.09776), (0.0, 0.0, 1.0, -1.731), (0.0, 0.0, 0.0, 1.0)))
ob_barrel_1.location = (-0.1516, -0.09776, 1.731)
ob_barrel_1.lineart.crease_threshold = 0.0
_m = ob_barrel_1.modifiers.new('EdgeSplit', 'EDGE_SPLIT')
ob_spawn1.parent = ob_barrel_1
ob_spawn1.matrix_parent_inverse = Matrix(((1.0, -3.469e-18, 7.451e-09, 0.1516), (-6.505e-19, 1.0, 4.657e-09, -0.02009), (-1.566e-10, -3.615e-10, 1.0, -1.811), (0.0, 0.0, 0.0, 1.0)))
ob_spawn1.location = (-1.07, 0.02009, 1.811)
ob_spawn1.empty_display_size = 0.05
ob_spawn1.empty_image_offset = (0.0, 0.0)
ob_spawn1.lineart.crease_threshold = 0.0
ob_empty_004.parent = ob_barrelbase
ob_empty_004.matrix_parent_inverse = Matrix(((1.0, 0.0, 0.0, 0.08039), (0.0, 1.0, 0.0, 0.02072), (0.0, 0.0, 1.0, -1.889), (0.0, 0.0, 0.0, 1.0)))
ob_empty_004.location = (-0.1516, -0.06231, 1.812)
ob_empty_004.empty_display_type = 'SPHERE'
ob_empty_004.empty_display_size = 0.1
ob_empty_004.empty_image_offset = (0.0, 0.0)
ob_empty_004.lineart.crease_threshold = 0.0
ob_barrel_6.parent = ob_empty_004
ob_barrel_6.matrix_parent_inverse = Matrix(((1.0, 0.0, -7.451e-09, 0.1516), (0.0, 1.0, -3.725e-09, 0.09776), (0.0, 0.0, 1.0, -1.731), (0.0, 0.0, 0.0, 1.0)))
ob_barrel_6.location = (-0.1516, -0.09776, 1.731)
ob_barrel_6.lineart.crease_threshold = 0.0
_m = ob_barrel_6.modifiers.new('EdgeSplit', 'EDGE_SPLIT')
ob_spawn6.parent = ob_barrel_6
ob_spawn6.matrix_parent_inverse = Matrix(((1.0, 0.0, 7.451e-09, 0.1516), (-8.674e-19, 1.0, 3.725e-09, 0.06231), (-1.566e-10, -3.615e-10, 1.0, -1.812), (0.0, 0.0, 0.0, 1.0)))
ob_spawn6.location = (-1.07, -0.06231, 1.812)
ob_spawn6.empty_display_size = 0.05
ob_spawn6.empty_image_offset = (0.0, 0.0)
ob_spawn6.lineart.crease_threshold = 0.0
ob_empty_003.parent = ob_barrelbase
ob_empty_003.matrix_parent_inverse = Matrix(((1.0, 0.0, 0.0, 0.08039), (0.0, 1.0, 0.0, 0.02072), (0.0, 0.0, 1.0, -1.889), (0.0, 0.0, 0.0, 1.0)))
ob_empty_003.location = (-0.1516, -0.06177, 1.967)
ob_empty_003.empty_display_type = 'SPHERE'
ob_empty_003.empty_display_size = 0.1
ob_empty_003.empty_image_offset = (0.0, 0.0)
ob_empty_003.lineart.crease_threshold = 0.0
ob_barrel_3.parent = ob_empty_003
ob_barrel_3.matrix_parent_inverse = Matrix(((1.0, 0.0, -7.451e-09, 0.1516), (0.0, 1.0, -3.725e-09, 0.09776), (0.0, 0.0, 1.0, -1.731), (0.0, 0.0, 0.0, 1.0)))
ob_barrel_3.location = (-0.1516, -0.09776, 1.731)
ob_barrel_3.lineart.crease_threshold = 0.0
_m = ob_barrel_3.modifiers.new('EdgeSplit', 'EDGE_SPLIT')
ob_spawn3.parent = ob_barrel_3
ob_spawn3.matrix_parent_inverse = Matrix(((1.0, -1.735e-18, 0.0, 0.1516), (-4.337e-19, 1.0, 3.725e-09, 0.06177), (-1.566e-10, -3.615e-10, 1.0, -1.967), (0.0, 0.0, 0.0, 1.0)))
ob_spawn3.location = (-1.07, -0.06177, 1.967)
ob_spawn3.empty_display_size = 0.05
ob_spawn3.empty_image_offset = (0.0, 0.0)
ob_spawn3.lineart.crease_threshold = 0.0
ob_empty_002.parent = ob_barrelbase
ob_empty_002.matrix_parent_inverse = Matrix(((1.0, 0.0, 0.0, 0.08039), (0.0, 1.0, 0.0, 0.02072), (0.0, 0.0, 1.0, -1.889), (0.0, 0.0, 0.0, 1.0)))
ob_empty_002.location = (-0.1516, 0.01957, 1.968)
ob_empty_002.empty_display_type = 'SPHERE'
ob_empty_002.empty_display_size = 0.1
ob_empty_002.empty_image_offset = (0.0, 0.0)
ob_empty_002.lineart.crease_threshold = 0.0
ob_barrel_2.parent = ob_empty_002
ob_barrel_2.matrix_parent_inverse = Matrix(((1.0, 0.0, -7.451e-09, 0.1516), (0.0, 1.0, -3.725e-09, 0.09776), (0.0, 0.0, 1.0, -1.731), (0.0, 0.0, 0.0, 1.0)))
ob_barrel_2.location = (-0.1516, -0.09776, 1.731)
ob_barrel_2.lineart.crease_threshold = 0.0
_m = ob_barrel_2.modifiers.new('EdgeSplit', 'EDGE_SPLIT')
ob_spawn2.parent = ob_barrel_2
ob_spawn2.matrix_parent_inverse = Matrix(((1.0, -3.469e-18, 7.451e-09, 0.1516), (-5.421e-19, 1.0, 3.725e-09, -0.01957), (-1.566e-10, -3.615e-10, 1.0, -1.968), (0.0, 0.0, 0.0, 1.0)))
ob_spawn2.location = (-1.07, 0.01957, 1.968)
ob_spawn2.empty_display_size = 0.05
ob_spawn2.empty_image_offset = (0.0, 0.0)
ob_spawn2.lineart.crease_threshold = 0.0
ob_empty_001.parent = ob_barrelbase
ob_empty_001.matrix_parent_inverse = Matrix(((1.0, 0.0, 0.0, 0.08039), (0.0, 1.0, 0.0, 0.02072), (0.0, 0.0, 1.0, -1.889), (0.0, 0.0, 0.0, 1.0)))
ob_empty_001.location = (-0.1516, 0.06807, 1.888)
ob_empty_001.empty_display_type = 'SPHERE'
ob_empty_001.empty_display_size = 0.1
ob_empty_001.empty_image_offset = (0.0, 0.0)
ob_empty_001.lineart.crease_threshold = 0.0
ob_barrel_5.parent = ob_empty_001
ob_barrel_5.matrix_parent_inverse = Matrix(((1.0, 0.0, -7.451e-09, 0.1516), (0.0, 1.0, -3.725e-09, 0.09776), (0.0, 0.0, 1.0, -1.731), (0.0, 0.0, 0.0, 1.0)))
ob_barrel_5.location = (-0.1516, -0.09776, 1.731)
ob_barrel_5.lineart.crease_threshold = 0.0
_m = ob_barrel_5.modifiers.new('EdgeSplit', 'EDGE_SPLIT')
ob_spawn5.parent = ob_barrel_5
ob_spawn5.matrix_parent_inverse = Matrix(((1.0, -3.469e-18, 7.451e-09, 0.1516), (-8.674e-19, 1.0, 3.725e-09, -0.06807), (-1.566e-10, -3.615e-10, 1.0, -1.888), (0.0, 0.0, 0.0, 1.0)))
ob_spawn5.location = (-1.07, 0.06807, 1.888)
ob_spawn5.empty_display_size = 0.05
ob_spawn5.empty_image_offset = (0.0, 0.0)
ob_spawn5.lineart.crease_threshold = 0.0
ob_empty.parent = ob_barrelbase
ob_empty.matrix_parent_inverse = Matrix(((1.0, 0.0, 0.0, 0.08039), (0.0, 1.0, 0.0, 0.02072), (0.0, 0.0, 1.0, -1.889), (0.0, 0.0, 0.0, 1.0)))
ob_empty.location = (-0.1516, -0.108, 1.888)
ob_empty.empty_display_type = 'SPHERE'
ob_empty.empty_display_size = 0.1
ob_empty.empty_image_offset = (0.0, 0.0)
ob_empty.lineart.crease_threshold = 0.0
ob_barrel_4.parent = ob_empty
ob_barrel_4.matrix_parent_inverse = Matrix(((1.0, 0.0, -7.451e-09, 0.1516), (0.0, 1.0, -3.725e-09, 0.09776), (0.0, 0.0, 1.0, -1.731), (0.0, 0.0, 0.0, 1.0)))
ob_barrel_4.location = (-0.1516, -0.09776, 1.731)
ob_barrel_4.lineart.crease_threshold = 0.0
_m = ob_barrel_4.modifiers.new('EdgeSplit', 'EDGE_SPLIT')
ob_spawn4.parent = ob_barrel_4
ob_spawn4.matrix_parent_inverse = Matrix(((1.0, 0.0, 7.451e-09, 0.1516), (0.0, 1.0, 0.0, 0.108), (-1.566e-10, -3.615e-10, 1.0, -1.888), (0.0, 0.0, 0.0, 1.0)))
ob_spawn4.location = (-1.07, -0.108, 1.888)
ob_spawn4.empty_display_size = 0.05
ob_spawn4.empty_image_offset = (0.0, 0.0)
ob_spawn4.lineart.crease_threshold = 0.0
ob_lamp.location = (4.076, 1.005, 5.904)
ob_lamp.rotation_euler = (0.6503, 0.05522, 1.866)
ob_lamp.lock_rotations_4d = False
ob_lamp.empty_display_type = 'ARROWS'
ob_lamp.color = (0.0, 0.0, 0.0, 0.0)
ob_lamp.lineart.crease_threshold = 0.0
ob_camera.location = (7.481, -6.508, 5.344)
ob_camera.rotation_euler = (1.109, 0.01082, 0.8149)
ob_camera.lock_rotations_4d = False
ob_camera.empty_display_type = 'ARROWS'
ob_camera.color = (0.0, 0.0, 0.0, 0.0)
ob_camera.display_type = 'WIRE'
ob_camera.lineart.crease_threshold = 0.0

# ---- collection membership
col_collection_1.objects.link(ob_turretbase_b)
col_collection_1.objects.link(ob_turretbase_t)
col_collection_1.objects.link(ob_cylinder_010)
col_collection_1.objects.link(ob_turretback)
col_collection_1.objects.link(ob_laserspawn)
col_collection_1.objects.link(ob_cube)
col_collection_1.objects.link(ob_barrelaxis)
col_collection_1.objects.link(ob_barrelbase)
col_collection_1.objects.link(ob_barrelendbrace)
col_collection_1.objects.link(ob_empty_005)
col_collection_1.objects.link(ob_barrel_1)
col_collection_1.objects.link(ob_spawn1)
col_collection_1.objects.link(ob_empty_004)
col_collection_1.objects.link(ob_barrel_6)
col_collection_1.objects.link(ob_spawn6)
col_collection_1.objects.link(ob_empty_003)
col_collection_1.objects.link(ob_barrel_3)
col_collection_1.objects.link(ob_spawn3)
col_collection_1.objects.link(ob_empty_002)
col_collection_1.objects.link(ob_barrel_2)
col_collection_1.objects.link(ob_spawn2)
col_collection_1.objects.link(ob_empty_001)
col_collection_1.objects.link(ob_barrel_5)
col_collection_1.objects.link(ob_spawn5)
col_collection_1.objects.link(ob_empty)
col_collection_1.objects.link(ob_barrel_4)
col_collection_1.objects.link(ob_spawn4)
col_collection_1.objects.link(ob_lamp)
col_collection_1.objects.link(ob_camera)

# ---- scene / render settings (as saved in the file)
scene.camera = ob_camera
scene.frame_start = 1; scene.frame_end = 250; scene.frame_set(79)
scene.render.engine = 'CYCLES'
scene.render.image_settings.color_mode = 'RGB'
scene.render.image_settings.compression = 90
scene.render.resolution_percentage = 50
scene.render.dither_intensity = 0.0
scene.render.bake_margin = 2
scene.render.bake_bias = 0.0
scene.cycles.use_denoising = False
scene.cycles.samples = 10
scene.cycles.sampling_pattern = 'TABULATED_SOBOL'
scene.cycles.light_sampling_threshold = 0.0
scene.cycles.use_adaptive_sampling = False
scene.cycles.use_light_tree = False
scene.cycles.blur_glossy = 0.0
scene.cycles.volume_bounces = 1
scene.cycles.pixel_filter_type = 'GAUSSIAN'
scene.cycles.sample_clamp_indirect = 0.0
scene.view_settings.view_transform = 'Standard'
bpy.context.view_layer.update()
